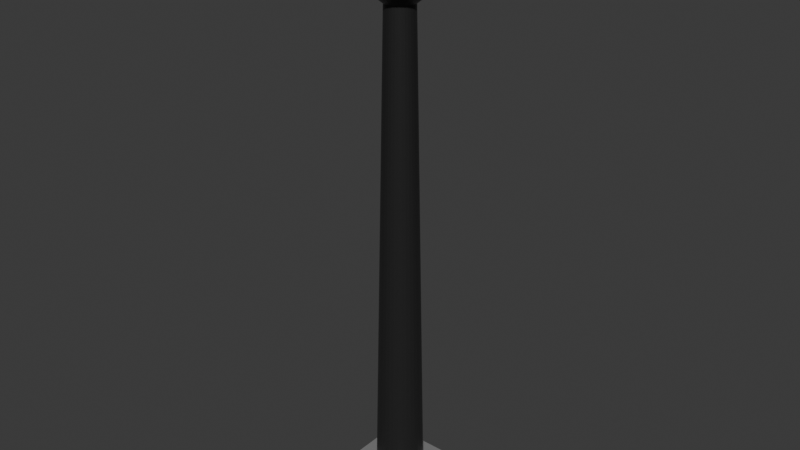 # Source: Noir_LightPost2WIP.blend  (saved by Blender 4.5.87; exported with 4.5.12 LTS)
import bpy
from mathutils import Matrix  # noqa: F401  (used for matrix-valued properties, if any)

bpy.ops.wm.read_factory_settings(use_empty=True)
scene = bpy.context.scene
scene.name = 'Scene'

# ---- collections
col_collection = bpy.data.collections.new('Collection'); scene.collection.children.link(col_collection)

# ---- materials (node trees are filled in below, after node groups)
mat_material_006 = bpy.data.materials.new('Material.006')
mat_material_006.roughness = 0.5
mat_material_001 = bpy.data.materials.new('Material.001')
mat_material_001.diffuse_color = (0.214, 0.214, 0.214, 1.0)
mat_material_001.roughness = 0.7698
mat_material_002 = bpy.data.materials.new('Material.002')
mat_material_002.diffuse_color = (0.04021, 0.04021, 0.04021, 1.0)
mat_material_002.roughness = 0.3413
mat_material_002.metallic = 0.5159

# ---- material node trees
mat_material_006.use_nodes = True; mat_material_006.node_tree.nodes.clear()
_N = mat_material_006.node_tree.nodes; _L = mat_material_006.node_tree.links
n0 = _N.new('ShaderNodeBsdfPrincipled'); n0.name = 'Principled BSDF'; n0.location = (-200, 100)
n1 = _N.new('ShaderNodeOutputMaterial'); n1.name = 'Material Output'; n1.location = (200, 100)
n2 = _N.new('ShaderNodeNormalMap'); n2.name = 'Normal Map'; n2.location = (-600, -600)
n2.label = 'Normal/Map'
n2.inputs[0].default_value = 0.0
_L.new(n0.outputs[0], n1.inputs[0])
_L.new(n2.outputs[0], n0.inputs[5])
n1.is_active_output = True
mat_material_001.use_nodes = True; mat_material_001.node_tree.nodes.clear()
_N = mat_material_001.node_tree.nodes; _L = mat_material_001.node_tree.links
n0 = _N.new('ShaderNodeBsdfPrincipled'); n0.name = 'Principled BSDF'; n0.location = (-200, 100)
n0.inputs[0].default_value = (0.214, 0.214, 0.214, 1.0)
n0.inputs[2].default_value = 0.7698
n1 = _N.new('ShaderNodeOutputMaterial'); n1.name = 'Material Output'; n1.location = (200, 100)
n2 = _N.new('ShaderNodeNormalMap'); n2.name = 'Normal Map'; n2.location = (-600, -600)
n2.label = 'Normal/Map'
n2.inputs[0].default_value = 0.0
_L.new(n0.outputs[0], n1.inputs[0])
_L.new(n2.outputs[0], n0.inputs[5])
n1.is_active_output = True
mat_material_002.use_nodes = True; mat_material_002.node_tree.nodes.clear()
_N = mat_material_002.node_tree.nodes; _L = mat_material_002.node_tree.links
n0 = _N.new('ShaderNodeBsdfPrincipled'); n0.name = 'Principled BSDF'; n0.location = (-200, 100)
n0.inputs[0].default_value = (0.04021, 0.04021, 0.04021, 1.0)
n0.inputs[1].default_value = 0.5159
n0.inputs[2].default_value = 0.3413
n1 = _N.new('ShaderNodeOutputMaterial'); n1.name = 'Material Output'; n1.location = (200, 100)
n2 = _N.new('ShaderNodeNormalMap'); n2.name = 'Normal Map'; n2.location = (-600, -600)
n2.label = 'Normal/Map'
n2.inputs[0].default_value = 0.0
_L.new(n0.outputs[0], n1.inputs[0])
_L.new(n2.outputs[0], n0.inputs[5])
n1.is_active_output = True

# ---- world
world_world = bpy.data.worlds.new('World'); scene.world = world_world
world_world.use_nodes = True; world_world.node_tree.nodes.clear()
_N = world_world.node_tree.nodes; _L = world_world.node_tree.links
n0 = _N.new('ShaderNodeOutputWorld'); n0.name = 'World Output'; n0.location = (300, 300)
n1 = _N.new('ShaderNodeBackground'); n1.name = 'Background'; n1.location = (10, 300)
n1.inputs[0].default_value = (0.05088, 0.05088, 0.05088, 1.0)
_L.new(n1.outputs[0], n0.inputs[0])
n0.is_active_output = True
world_world.color = (0.05088, 0.05088, 0.05088)
world_world.sun_shadow_jitter_overblur = 0.0

# ---- meshes
me_sphere = bpy.data.meshes.new('Sphere')
me_sphere.from_pydata([(0.0, 0.5556, 12.82), (0.0, 0.8315, 12.54), (0.0, 0.9808, 12.18), (0.0, 1.0, 11.99), (0.0, 0.9808, 11.79), (0.0, 0.8315, 11.43), (0.03806, 0.1913, 12.97), (0.07466, 0.3753, 12.91), (0.1084, 0.5449, 12.82), (0.1379, 0.6935, 12.7), (0.1622, 0.8155, 12.54), (0.1802, 0.9061, 12.37), (0.1913, 0.9619, 12.18), (0.1951, 0.9808, 11.99), (0.1913, 0.9619, 11.79), (0.1802, 0.9061, 11.61), (0.1622, 0.8155, 11.43), (0.1379, 0.6935, 11.28), (0.1084, 0.5449, 11.16), (0.07466, 0.3753, 11.07), (0.03806, 0.1913, 11.01), (0.07466, 0.1802, 12.97), (0.1464, 0.3536, 12.91), (0.2126, 0.5133, 12.82), (0.2706, 0.6533, 12.7), (0.3182, 0.7682, 12.54), (0.3536, 0.8536, 12.37), (0.3753, 0.9061, 12.18), (0.3827, 0.9239, 11.99), (0.3753, 0.9061, 11.79), (0.3536, 0.8536, 11.61), (0.3182, 0.7682, 11.43), (0.2706, 0.6533, 11.28), (0.2126, 0.5133, 11.16), (0.1464, 0.3536, 11.07), (0.07466, 0.1802, 11.01), (0.1084, 0.1622, 12.97), (0.2126, 0.3182, 12.91), (0.3087, 0.4619, 12.82), (0.3928, 0.5879, 12.7), (0.4619, 0.6913, 12.54), (0.5133, 0.7682, 12.37), (0.5449, 0.8155, 12.18), (0.5556, 0.8315, 11.99), (0.5449, 0.8155, 11.79), (0.5133, 0.7682, 11.61), (0.4619, 0.6913, 11.43), (0.3928, 0.5879, 11.28), (0.3087, 0.4619, 11.16), (0.2126, 0.3182, 11.07), (0.1084, 0.1622, 11.01), (0.1379, 0.1379, 12.97), (0.2706, 0.2706, 12.91), (0.3928, 0.3928, 12.82), (0.5, 0.5, 12.7), (0.5879, 0.5879, 12.54), (0.6533, 0.6533, 12.37), (0.6935, 0.6935, 12.18), (0.7071, 0.7071, 11.99), (0.6935, 0.6935, 11.79), (0.6533, 0.6533, 11.61), (0.5879, 0.5879, 11.43), (0.5, 0.5, 11.28), (0.3928, 0.3928, 11.16), (0.2706, 0.2706, 11.07), (0.1379, 0.1379, 11.01), (0.1622, 0.1084, 12.97), (0.3182, 0.2126, 12.91), (0.4619, 0.3087, 12.82), (0.5879, 0.3928, 12.7), (0.6913, 0.4619, 12.54), (0.7682, 0.5133, 12.37), (0.8155, 0.5449, 12.18), (0.8315, 0.5556, 11.99), (0.8155, 0.5449, 11.79), (0.7682, 0.5133, 11.61), (0.6913, 0.4619, 11.43), (0.5879, 0.3928, 11.28), (0.4619, 0.3087, 11.16), (0.3182, 0.2126, 11.07), (0.1622, 0.1084, 11.01), (0.0, 0.0, 12.99), (0.1802, 0.07466, 12.97), (0.3536, 0.1464, 12.91), (0.5133, 0.2126, 12.82), (0.6533, 0.2706, 12.7), (0.7682, 0.3182, 12.54), (0.8536, 0.3536, 12.37), (0.9061, 0.3753, 12.18), (0.9239, 0.3827, 11.99), (0.9061, 0.3753, 11.79), (0.8536, 0.3536, 11.61), (0.7682, 0.3182, 11.43), (0.6533, 0.2706, 11.28), (0.5133, 0.2126, 11.16), (0.3536, 0.1464, 11.07), (0.1802, 0.07466, 11.01), (0.1913, 0.03806, 12.97), (0.3753, 0.07466, 12.91), (0.5449, 0.1084, 12.82), (0.6935, 0.1379, 12.7), (0.8155, 0.1622, 12.54), (0.9061, 0.1802, 12.37), (0.9619, 0.1913, 12.18), (0.9808, 0.1951, 11.99), (0.9619, 0.1913, 11.79), (0.9061, 0.1802, 11.61), (0.8155, 0.1622, 11.43), (0.6935, 0.1379, 11.28), (0.5449, 0.1084, 11.16), (0.3753, 0.07466, 11.07), (0.1913, 0.03806, 11.01), (0.1951, -1.118e-08, 12.97), (0.3827, -2.235e-08, 12.91), (0.5556, -5.215e-08, 12.82), (0.7071, 1.49e-08, 12.7), (0.8315, -8.941e-08, 12.54), (0.9239, 4.47e-08, 12.37), (0.9808, -8.941e-08, 12.18), (1.0, -1.639e-07, 11.99), (0.9808, -8.941e-08, 11.79), (0.9239, 4.47e-08, 11.61), (0.8315, -8.941e-08, 11.43), (0.7071, 1.49e-08, 11.28), (0.5556, -5.215e-08, 11.16), (0.3827, -2.235e-08, 11.07), (0.1951, -1.118e-08, 11.01), (0.1913, -0.03806, 12.97), (0.3753, -0.07466, 12.91), (0.5449, -0.1084, 12.82), (0.6935, -0.1379, 12.7), (0.8155, -0.1622, 12.54), (0.9061, -0.1802, 12.37), (0.9619, -0.1913, 12.18), (0.9808, -0.1951, 11.99), (0.9619, -0.1913, 11.79), (0.9061, -0.1802, 11.61), (0.8155, -0.1622, 11.43), (0.6935, -0.1379, 11.28), (0.5449, -0.1084, 11.16), (0.3753, -0.07466, 11.07), (0.1913, -0.03806, 11.01), (0.1802, -0.07466, 12.97), (0.3536, -0.1464, 12.91), (0.5133, -0.2126, 12.82), (0.6533, -0.2706, 12.7), (0.7682, -0.3182, 12.54), (0.8536, -0.3536, 12.37), (0.9061, -0.3753, 12.18), (0.9239, -0.3827, 11.99), (0.9061, -0.3753, 11.79), (0.8536, -0.3536, 11.61), (0.7682, -0.3182, 11.43), (0.6533, -0.2706, 11.28), (0.5133, -0.2126, 11.16), (0.3536, -0.1464, 11.07), (0.1802, -0.07466, 11.01), (0.1622, -0.1084, 12.97), (0.3182, -0.2126, 12.91), (0.4619, -0.3087, 12.82), (0.5879, -0.3928, 12.7), (0.6913, -0.4619, 12.54), (0.7682, -0.5133, 12.37), (0.8155, -0.5449, 12.18), (0.8315, -0.5556, 11.99), (0.8155, -0.5449, 11.79), (0.7682, -0.5133, 11.61), (0.6913, -0.4619, 11.43), (0.5879, -0.3928, 11.28), (0.4619, -0.3087, 11.16), (0.3182, -0.2126, 11.07), (0.1622, -0.1084, 11.01), (0.1379, -0.1379, 12.97), (0.2706, -0.2706, 12.91), (0.3928, -0.3928, 12.82), (0.5, -0.5, 12.7), (0.5879, -0.5879, 12.54), (0.6533, -0.6533, 12.37), (0.6935, -0.6935, 12.18), (0.7071, -0.7071, 11.99), (0.6935, -0.6935, 11.79), (0.6533, -0.6533, 11.61), (0.5879, -0.5879, 11.43), (0.5, -0.5, 11.28), (0.3928, -0.3928, 11.16), (0.2706, -0.2706, 11.07), (0.1379, -0.1379, 11.01), (0.1084, -0.1622, 12.97), (0.2126, -0.3182, 12.91), (0.3087, -0.4619, 12.82), (0.3928, -0.5879, 12.7), (0.4619, -0.6913, 12.54), (0.5133, -0.7682, 12.37), (0.5449, -0.8155, 12.18), (0.5556, -0.8315, 11.99), (0.5449, -0.8155, 11.79), (0.5133, -0.7682, 11.61), (0.4619, -0.6913, 11.43), (0.3928, -0.5879, 11.28), (0.3087, -0.4619, 11.16), (0.2126, -0.3182, 11.07), (0.1084, -0.1622, 11.01), (0.07466, -0.1802, 12.97), (0.1464, -0.3536, 12.91), (0.2126, -0.5133, 12.82), (0.2706, -0.6533, 12.7), (0.3182, -0.7682, 12.54), (0.3536, -0.8536, 12.37), (0.3753, -0.9061, 12.18), (0.3827, -0.9239, 11.99), (0.3753, -0.9061, 11.79), (0.3536, -0.8536, 11.61), (0.3182, -0.7682, 11.43), (0.2706, -0.6533, 11.28), (0.2126, -0.5133, 11.16), (0.1464, -0.3536, 11.07), (0.07466, -0.1802, 11.01), (0.03806, -0.1913, 12.97), (0.07466, -0.3753, 12.91), (0.1084, -0.5449, 12.82), (0.1379, -0.6935, 12.7), (0.1622, -0.8155, 12.54), (0.1802, -0.9061, 12.37), (0.1913, -0.9619, 12.18), (0.1951, -0.9808, 11.99), (0.1913, -0.9619, 11.79), (0.1802, -0.9061, 11.61), (0.1622, -0.8155, 11.43), (0.1379, -0.6935, 11.28), (0.1084, -0.5449, 11.16), (0.07466, -0.3753, 11.07), (0.03806, -0.1913, 11.01), (-7.451e-09, -0.1951, 12.97), (-5.215e-08, -0.3827, 12.91), (-9.686e-08, -0.5556, 12.82), (-1.49e-08, -0.7071, 12.7), (-1.043e-07, -0.8315, 12.54), (2.98e-08, -0.9239, 12.37), (-1.341e-07, -0.9808, 12.18), (-3.278e-07, -1.0, 11.99), (-1.341e-07, -0.9808, 11.79), (2.98e-08, -0.9239, 11.61), (-1.043e-07, -0.8315, 11.43), (-1.49e-08, -0.7071, 11.28), (-9.686e-08, -0.5556, 11.16), (-5.215e-08, -0.3827, 11.07), (-7.451e-09, -0.1951, 11.01), (-0.03806, -0.1913, 12.97), (-0.07466, -0.3753, 12.91), (-0.1084, -0.5449, 12.82), (-0.1379, -0.6935, 12.7), (-0.1622, -0.8155, 12.54), (-0.1802, -0.9061, 12.37), (-0.1913, -0.9619, 12.18), (-0.1951, -0.9808, 11.99), (-0.1913, -0.9619, 11.79), (-0.1802, -0.9061, 11.61), (-0.1622, -0.8155, 11.43), (-0.1379, -0.6935, 11.28), (-0.1084, -0.5449, 11.16), (-0.07466, -0.3753, 11.07), (-0.03806, -0.1913, 11.01), (-0.07466, -0.1802, 12.97), (-0.1464, -0.3536, 12.91), (-0.2126, -0.5133, 12.82), (-0.2706, -0.6533, 12.7), (-0.3182, -0.7682, 12.54), (-0.3536, -0.8536, 12.37), (-0.3753, -0.9061, 12.18), (-0.3827, -0.9239, 11.99), (-0.3753, -0.9061, 11.79), (-0.3536, -0.8536, 11.61), (-0.3182, -0.7682, 11.43), (-0.2706, -0.6533, 11.28), (-0.2126, -0.5133, 11.16), (-0.1464, -0.3536, 11.07), (-0.07466, -0.1802, 11.01), (-0.1084, -0.1622, 12.97), (-0.2126, -0.3182, 12.91), (-0.3087, -0.4619, 12.82), (-0.3928, -0.5879, 12.7), (-0.4619, -0.6913, 12.54), (-0.5133, -0.7682, 12.37), (-0.5449, -0.8155, 12.18), (-0.5556, -0.8315, 11.99), (-0.5449, -0.8155, 11.79), (-0.5133, -0.7682, 11.61), (-0.4619, -0.6913, 11.43), (-0.3928, -0.5879, 11.28), (-0.3087, -0.4619, 11.16), (-0.2126, -0.3182, 11.07), (-0.1084, -0.1622, 11.01), (-0.1379, -0.1379, 12.97), (-0.2706, -0.2706, 12.91), (-0.3928, -0.3928, 12.82), (-0.5, -0.5, 12.7), (-0.5879, -0.5879, 12.54), (-0.6533, -0.6533, 12.37), (-0.6935, -0.6935, 12.18), (-0.7071, -0.7071, 11.99), (-0.6935, -0.6935, 11.79), (-0.6533, -0.6533, 11.61), (-0.5879, -0.5879, 11.43), (-0.5, -0.5, 11.28), (-0.3928, -0.3928, 11.16), (-0.2706, -0.2706, 11.07), (-0.1379, -0.1379, 11.01), (0.0, 0.0, 10.99), (-0.1622, -0.1084, 12.97), (-0.3182, -0.2126, 12.91), (-0.4619, -0.3087, 12.82), (-0.5879, -0.3928, 12.7), (-0.6913, -0.4619, 12.54), (-0.7682, -0.5133, 12.37), (-0.8155, -0.5449, 12.18), (-0.8315, -0.5556, 11.99), (-0.8155, -0.5449, 11.79), (-0.7682, -0.5133, 11.61), (-0.6913, -0.4619, 11.43), (-0.5879, -0.3928, 11.28), (-0.4619, -0.3087, 11.16), (-0.3182, -0.2126, 11.07), (-0.1622, -0.1084, 11.01), (-0.1802, -0.07466, 12.97), (-0.3536, -0.1464, 12.91), (-0.5133, -0.2126, 12.82), (-0.6533, -0.2706, 12.7), (-0.7682, -0.3182, 12.54), (-0.8536, -0.3536, 12.37), (-0.9061, -0.3753, 12.18), (-0.9239, -0.3827, 11.99), (-0.9061, -0.3753, 11.79), (-0.8536, -0.3536, 11.61), (-0.7682, -0.3182, 11.43), (-0.6533, -0.2706, 11.28), (-0.5133, -0.2126, 11.16), (-0.3536, -0.1464, 11.07), (-0.1802, -0.07466, 11.01), (-0.1913, -0.03806, 12.97), (-0.3753, -0.07466, 12.91), (-0.5449, -0.1084, 12.82), (-0.6935, -0.1379, 12.7), (-0.8155, -0.1622, 12.54), (-0.9061, -0.1802, 12.37), (-0.9619, -0.1913, 12.18), (-0.9808, -0.1951, 11.99), (-0.9619, -0.1913, 11.79), (-0.9061, -0.1802, 11.61), (-0.8155, -0.1622, 11.43), (-0.6935, -0.1379, 11.28), (-0.5449, -0.1084, 11.16), (-0.3753, -0.07466, 11.07), (-0.1913, -0.03806, 11.01), (-0.1951, 1.863e-08, 12.97), (-0.3827, 5.215e-08, 12.91), (-0.5556, 1.49e-07, 12.82), (-0.7071, 2.98e-08, 12.7), (-0.8315, 1.639e-07, 12.54), (-0.9239, 1.49e-08, 12.37), (-0.9808, 2.682e-07, 12.18), (-1.0, 4.47e-07, 11.99), (-0.9808, 2.682e-07, 11.79), (-0.9239, 1.49e-08, 11.61), (-0.8315, 1.639e-07, 11.43), (-0.7071, 2.98e-08, 11.28), (-0.5556, 1.49e-07, 11.16), (-0.3827, 5.215e-08, 11.07), (-0.1951, 1.863e-08, 11.01), (-0.1913, 0.03806, 12.97), (-0.3753, 0.07466, 12.91), (-0.5449, 0.1084, 12.82), (-0.6935, 0.1379, 12.7), (-0.8155, 0.1622, 12.54), (-0.9061, 0.1802, 12.37), (-0.9619, 0.1913, 12.18), (-0.9808, 0.1951, 11.99), (-0.9619, 0.1913, 11.79), (-0.9061, 0.1802, 11.61), (-0.8155, 0.1622, 11.43), (-0.6935, 0.1379, 11.28), (-0.5449, 0.1084, 11.16), (-0.3753, 0.07466, 11.07), (-0.1913, 0.03806, 11.01), (-0.1802, 0.07466, 12.97), (-0.3536, 0.1464, 12.91), (-0.5133, 0.2126, 12.82), (-0.6533, 0.2706, 12.7), (-0.7682, 0.3182, 12.54), (-0.8536, 0.3536, 12.37), (-0.9061, 0.3753, 12.18), (-0.9239, 0.3827, 11.99), (-0.9061, 0.3753, 11.79), (-0.8536, 0.3536, 11.61), (-0.7682, 0.3182, 11.43), (-0.6533, 0.2706, 11.28), (-0.5133, 0.2126, 11.16), (-0.3536, 0.1464, 11.07), (-0.1802, 0.07466, 11.01), (-0.1622, 0.1084, 12.97), (-0.3182, 0.2126, 12.91), (-0.4619, 0.3087, 12.82), (-0.5879, 0.3928, 12.7), (-0.6913, 0.4619, 12.54), (-0.7682, 0.5133, 12.37), (-0.8155, 0.5449, 12.18), (-0.8315, 0.5556, 11.99), (-0.8155, 0.5449, 11.79), (-0.7682, 0.5133, 11.61), (-0.6913, 0.4619, 11.43), (-0.5879, 0.3928, 11.28), (-0.4619, 0.3087, 11.16), (-0.3182, 0.2126, 11.07), (-0.1622, 0.1084, 11.01), (-0.1379, 0.1379, 12.97), (-0.2706, 0.2706, 12.91), (-0.3928, 0.3928, 12.82), (-0.5, 0.5, 12.7), (-0.5879, 0.5879, 12.54), (-0.6533, 0.6533, 12.37), (-0.6935, 0.6935, 12.18), (-0.7071, 0.7071, 11.99), (-0.6935, 0.6935, 11.79), (-0.6533, 0.6533, 11.61), (-0.5879, 0.5879, 11.43), (-0.5, 0.5, 11.28), (-0.3928, 0.3928, 11.16), (-0.2706, 0.2706, 11.07), (-0.1379, 0.1379, 11.01), (-0.1084, 0.1622, 12.97), (-0.2126, 0.3182, 12.91), (-0.3087, 0.4619, 12.82), (-0.3928, 0.5879, 12.7), (-0.4619, 0.6913, 12.54), (-0.5133, 0.7682, 12.37), (-0.5449, 0.8155, 12.18), (-0.5556, 0.8315, 11.99), (-0.5449, 0.8155, 11.79), (-0.5133, 0.7682, 11.61), (-0.4619, 0.6913, 11.43), (-0.3928, 0.5879, 11.28), (-0.3087, 0.4619, 11.16), (-0.2126, 0.3182, 11.07), (-0.1084, 0.1622, 11.01), (-0.07466, 0.1802, 12.97), (-0.1464, 0.3536, 12.91), (-0.2126, 0.5133, 12.82), (-0.2706, 0.6533, 12.7), (-0.3182, 0.7682, 12.54), (-0.3536, 0.8536, 12.37), (-0.3753, 0.9061, 12.18), (-0.3827, 0.9239, 11.99), (-0.3753, 0.9061, 11.79), (-0.3536, 0.8536, 11.61), (-0.3182, 0.7682, 11.43), (-0.2706, 0.6533, 11.28), (-0.2126, 0.5133, 11.16), (-0.1464, 0.3536, 11.07), (-0.07466, 0.1802, 11.01), (-0.03806, 0.1913, 12.97), (-0.07466, 0.3753, 12.91), (-0.1084, 0.5449, 12.82), (-0.1379, 0.6935, 12.7), (-0.1622, 0.8155, 12.54), (-0.1802, 0.9061, 12.37), (-0.1913, 0.9619, 12.18), (-0.1951, 0.9808, 11.99), (-0.1913, 0.9619, 11.79), (-0.1802, 0.9061, 11.61), (-0.1622, 0.8155, 11.43), (-0.1379, 0.6935, 11.28), (-0.1084, 0.5449, 11.16), (-0.07466, 0.3753, 11.07), (-0.03806, 0.1913, 11.01), (1.49e-08, 0.1951, 12.97), (6.706e-08, 0.3827, 12.91), (8.941e-08, 0.7071, 12.7), (5.96e-08, 0.9239, 12.37), (5.96e-08, 0.9239, 11.61), (8.941e-08, 0.7071, 11.28), (2.161e-07, 0.5556, 11.16), (6.706e-08, 0.3827, 11.07), (1.49e-08, 0.1951, 11.01), (1.169, 1.169, 0.3794), (1.169, 1.169, -5.603e-05), (1.169, -1.169, 0.3794), (1.169, -1.169, -5.603e-05), (-1.169, 1.169, 0.3794), (-1.169, 1.169, -5.603e-05), (-1.169, -1.169, 0.3794), (-1.169, -1.169, -5.603e-05), (0.0, 0.518, 0.3423), (3.464e-09, 0.3055, 11.01), (0.1011, 0.5081, 0.3423), (0.0596, 0.2996, 11.01), (0.1982, 0.4786, 0.3423), (0.1169, 0.2822, 11.01), (0.2878, 0.4307, 0.3423), (0.1697, 0.254, 11.01), (0.3663, 0.3663, 0.3423), (0.216, 0.216, 11.01), (0.4307, 0.2878, 0.3423), (0.254, 0.1697, 11.01), (0.4786, 0.1982, 0.3423), (0.2822, 0.1169, 11.01), (0.5081, 0.1011, 0.3423), (0.2996, 0.0596, 11.01), (0.518, 0.0, 0.3423), (0.3055, -9.896e-10, 11.01), (0.5081, -0.1011, 0.3423), (0.2996, -0.0596, 11.01), (0.4786, -0.1982, 0.3423), (0.2822, -0.1169, 11.01), (0.4307, -0.2878, 0.3423), (0.254, -0.1697, 11.01), (0.3663, -0.3663, 0.3423), (0.216, -0.216, 11.01), (0.2878, -0.4307, 0.3423), (0.1697, -0.254, 11.01), (0.1982, -0.4786, 0.3423), (0.1169, -0.2822, 11.01), (0.1011, -0.5081, 0.3423), (0.0596, -0.2996, 11.01), (0.0, -0.518, 0.3423), (3.464e-09, -0.3055, 11.01), (-0.1011, -0.5081, 0.3423), (-0.0596, -0.2996, 11.01), (-0.1982, -0.4786, 0.3423), (-0.1169, -0.2822, 11.01), (-0.2878, -0.4307, 0.3423), (-0.1697, -0.254, 11.01), (-0.3663, -0.3663, 0.3423), (-0.216, -0.216, 11.01), (-0.4307, -0.2878, 0.3423), (-0.254, -0.1697, 11.01), (-0.4786, -0.1982, 0.3423), (-0.2822, -0.1169, 11.01), (-0.5081, -0.1011, 0.3423), (-0.2996, -0.0596, 11.01), (-0.518, 0.0, 0.3423), (-0.3055, -9.896e-10, 11.01), (-0.5081, 0.1011, 0.3423), (-0.2996, 0.0596, 11.01), (-0.4786, 0.1982, 0.3423), (-0.2822, 0.1169, 11.01), (-0.4307, 0.2878, 0.3423), (-0.254, 0.1697, 11.01), (-0.3663, 0.3663, 0.3423), (-0.216, 0.216, 11.01), (-0.2878, 0.4307, 0.3423), (-0.1697, 0.254, 11.01), (-0.1982, 0.4786, 0.3423), (-0.1169, 0.2822, 11.01), (-0.1011, 0.5081, 0.3423), (-0.0596, 0.2996, 11.01), (3.936e-09, 0.3224, 10.95), (0.0, 0.6475, 11.21), (0.0629, 0.3162, 10.95), (0.1263, 0.6351, 11.21), (0.1234, 0.2979, 10.95), (0.2478, 0.5982, 11.21), (0.1791, 0.2681, 10.95), (0.3597, 0.5384, 11.21), (0.228, 0.228, 10.95), (0.4579, 0.4579, 11.21), (0.2681, 0.1791, 10.95), (0.5384, 0.3597, 11.21), (0.2979, 0.1234, 10.95), (0.5982, 0.2478, 11.21), (0.3162, 0.0629, 10.95), (0.6351, 0.1263, 11.21), (0.3224, 4.845e-09, 10.95), (0.6475, 0.0, 11.21), (0.3162, -0.0629, 10.95), (0.6351, -0.1263, 11.21), (0.2979, -0.1234, 10.95), (0.5982, -0.2478, 11.21), (0.2681, -0.1791, 10.95), (0.5384, -0.3597, 11.21), (0.228, -0.228, 10.95), (0.4579, -0.4579, 11.21), (0.1791, -0.2681, 10.95), (0.3597, -0.5384, 11.21), (0.1234, -0.2979, 10.95), (0.2478, -0.5982, 11.21), (0.0629, -0.3162, 10.95), (0.1263, -0.6351, 11.21), (3.936e-09, -0.3224, 10.95), (0.0, -0.6475, 11.21), (-0.0629, -0.3162, 10.95), (-0.1263, -0.6351, 11.21), (-0.1234, -0.2979, 10.95), (-0.2478, -0.5982, 11.21), (-0.1791, -0.2681, 10.95), (-0.3597, -0.5384, 11.21), (-0.228, -0.228, 10.95), (-0.4579, -0.4579, 11.21), (-0.2681, -0.1791, 10.95), (-0.5384, -0.3597, 11.21), (-0.2979, -0.1234, 10.95), (-0.5982, -0.2478, 11.21), (-0.3162, -0.0629, 10.95), (-0.6351, -0.1263, 11.21), (-0.3224, 4.845e-09, 10.95), (-0.6475, 0.0, 11.21), (-0.3162, 0.0629, 10.95), (-0.6351, 0.1263, 11.21), (-0.2979, 0.1234, 10.95), (-0.5982, 0.2478, 11.21), (-0.2681, 0.1791, 10.95), (-0.5384, 0.3597, 11.21), (-0.228, 0.228, 10.95), (-0.4579, 0.4579, 11.21), (-0.1791, 0.2681, 10.95), (-0.3597, 0.5384, 11.21), (-0.1234, 0.2979, 10.95), (-0.2478, 0.5982, 11.21), (-0.0629, 0.3162, 10.95), (-0.1263, 0.6351, 11.21)], [], [(479, 478, 17, 18), (476, 1, 10, 11), (480, 479, 18, 19), (2, 476, 11, 12), (481, 480, 19, 20), (3, 2, 12, 13), (473, 81, 6), (307, 481, 20), (4, 3, 13, 14), (474, 473, 6, 7), (477, 4, 14, 15), (0, 474, 7, 8), (5, 477, 15, 16), (475, 0, 8, 9), (478, 5, 16, 17), (1, 475, 9, 10), (17, 16, 31, 32), (10, 9, 24, 25), (18, 17, 32, 33), (11, 10, 25, 26), (19, 18, 33, 34), (12, 11, 26, 27), (20, 19, 34, 35), (13, 12, 27, 28), (6, 81, 21), (307, 20, 35), (14, 13, 28, 29), (7, 6, 21, 22), (15, 14, 29, 30), (8, 7, 22, 23), (16, 15, 30, 31), (9, 8, 23, 24), (21, 81, 36), (307, 35, 50), (29, 28, 43, 44), (22, 21, 36, 37), (30, 29, 44, 45), (23, 22, 37, 38), (31, 30, 45, 46), (24, 23, 38, 39), (32, 31, 46, 47), (25, 24, 39, 40), (33, 32, 47, 48), (26, 25, 40, 41), (34, 33, 48, 49), (27, 26, 41, 42), (35, 34, 49, 50), (28, 27, 42, 43), (40, 39, 54, 55), (48, 47, 62, 63), (41, 40, 55, 56), (49, 48, 63, 64), (42, 41, 56, 57), (50, 49, 64, 65), (43, 42, 57, 58), (36, 81, 51), (307, 50, 65), (44, 43, 58, 59), (37, 36, 51, 52), (45, 44, 59, 60), (38, 37, 52, 53), (46, 45, 60, 61), (39, 38, 53, 54), (47, 46, 61, 62), (59, 58, 73, 74), (52, 51, 66, 67), (60, 59, 74, 75), (53, 52, 67, 68), (61, 60, 75, 76), (54, 53, 68, 69), (62, 61, 76, 77), (55, 54, 69, 70), (63, 62, 77, 78), (56, 55, 70, 71), (64, 63, 78, 79), (57, 56, 71, 72), (65, 64, 79, 80), (58, 57, 72, 73), (51, 81, 66), (307, 65, 80), (78, 77, 93, 94), (71, 70, 86, 87), (79, 78, 94, 95), (72, 71, 87, 88), (80, 79, 95, 96), (73, 72, 88, 89), (66, 81, 82), (307, 80, 96), (74, 73, 89, 90), (67, 66, 82, 83), (75, 74, 90, 91), (68, 67, 83, 84), (76, 75, 91, 92), (69, 68, 84, 85), (77, 76, 92, 93), (70, 69, 85, 86), (91, 90, 105, 106), (84, 83, 98, 99), (92, 91, 106, 107), (85, 84, 99, 100), (93, 92, 107, 108), (86, 85, 100, 101), (94, 93, 108, 109), (87, 86, 101, 102), (95, 94, 109, 110), (88, 87, 102, 103), (96, 95, 110, 111), (89, 88, 103, 104), (82, 81, 97), (307, 96, 111), (90, 89, 104, 105), (83, 82, 97, 98), (110, 109, 124, 125), (103, 102, 117, 118), (111, 110, 125, 126), (104, 103, 118, 119), (97, 81, 112), (307, 111, 126), (105, 104, 119, 120), (98, 97, 112, 113), (106, 105, 120, 121), (99, 98, 113, 114), (107, 106, 121, 122), (100, 99, 114, 115), (108, 107, 122, 123), (101, 100, 115, 116), (109, 108, 123, 124), (102, 101, 116, 117), (114, 113, 128, 129), (122, 121, 136, 137), (115, 114, 129, 130), (123, 122, 137, 138), (116, 115, 130, 131), (124, 123, 138, 139), (117, 116, 131, 132), (125, 124, 139, 140), (118, 117, 132, 133), (126, 125, 140, 141), (119, 118, 133, 134), (112, 81, 127), (307, 126, 141), (120, 119, 134, 135), (113, 112, 127, 128), (121, 120, 135, 136), (133, 132, 147, 148), (141, 140, 155, 156), (134, 133, 148, 149), (127, 81, 142), (307, 141, 156), (135, 134, 149, 150), (128, 127, 142, 143), (136, 135, 150, 151), (129, 128, 143, 144), (137, 136, 151, 152), (130, 129, 144, 145), (138, 137, 152, 153), (131, 130, 145, 146), (139, 138, 153, 154), (132, 131, 146, 147), (140, 139, 154, 155), (152, 151, 166, 167), (145, 144, 159, 160), (153, 152, 167, 168), (146, 145, 160, 161), (154, 153, 168, 169), (147, 146, 161, 162), (155, 154, 169, 170), (148, 147, 162, 163), (156, 155, 170, 171), (149, 148, 163, 164), (142, 81, 157), (307, 156, 171), (150, 149, 164, 165), (143, 142, 157, 158), (151, 150, 165, 166), (144, 143, 158, 159), (171, 170, 185, 186), (164, 163, 178, 179), (157, 81, 172), (307, 171, 186), (165, 164, 179, 180), (158, 157, 172, 173), (166, 165, 180, 181), (159, 158, 173, 174), (167, 166, 181, 182), (160, 159, 174, 175), (168, 167, 182, 183), (161, 160, 175, 176), (169, 168, 183, 184), (162, 161, 176, 177), (170, 169, 184, 185), (163, 162, 177, 178), (175, 174, 189, 190), (183, 182, 197, 198), (176, 175, 190, 191), (184, 183, 198, 199), (177, 176, 191, 192), (185, 184, 199, 200), (178, 177, 192, 193), (186, 185, 200, 201), (179, 178, 193, 194), (172, 81, 187), (307, 186, 201), (180, 179, 194, 195), (173, 172, 187, 188), (181, 180, 195, 196), (174, 173, 188, 189), (182, 181, 196, 197), (194, 193, 208, 209), (187, 81, 202), (307, 201, 216), (195, 194, 209, 210), (188, 187, 202, 203), (196, 195, 210, 211), (189, 188, 203, 204), (197, 196, 211, 212), (190, 189, 204, 205), (198, 197, 212, 213), (191, 190, 205, 206), (199, 198, 213, 214), (192, 191, 206, 207), (200, 199, 214, 215), (193, 192, 207, 208), (201, 200, 215, 216), (213, 212, 227, 228), (206, 205, 220, 221), (214, 213, 228, 229), (207, 206, 221, 222), (215, 214, 229, 230), (208, 207, 222, 223), (216, 215, 230, 231), (209, 208, 223, 224), (202, 81, 217), (307, 216, 231), (210, 209, 224, 225), (203, 202, 217, 218), (211, 210, 225, 226), (204, 203, 218, 219), (212, 211, 226, 227), (205, 204, 219, 220), (307, 231, 246), (225, 224, 239, 240), (218, 217, 232, 233), (226, 225, 240, 241), (219, 218, 233, 234), (227, 226, 241, 242), (220, 219, 234, 235), (228, 227, 242, 243), (221, 220, 235, 236), (229, 228, 243, 244), (222, 221, 236, 237), (230, 229, 244, 245), (223, 222, 237, 238), (231, 230, 245, 246), (224, 223, 238, 239), (217, 81, 232), (244, 243, 258, 259), (237, 236, 251, 252), (245, 244, 259, 260), (238, 237, 252, 253), (246, 245, 260, 261), (239, 238, 253, 254), (232, 81, 247), (307, 246, 261), (240, 239, 254, 255), (233, 232, 247, 248), (241, 240, 255, 256), (234, 233, 248, 249), (242, 241, 256, 257), (235, 234, 249, 250), (243, 242, 257, 258), (236, 235, 250, 251), (248, 247, 262, 263), (256, 255, 270, 271), (249, 248, 263, 264), (257, 256, 271, 272), (250, 249, 264, 265), (258, 257, 272, 273), (251, 250, 265, 266), (259, 258, 273, 274), (252, 251, 266, 267), (260, 259, 274, 275), (253, 252, 267, 268), (261, 260, 275, 276), (254, 253, 268, 269), (247, 81, 262), (307, 261, 276), (255, 254, 269, 270), (267, 266, 281, 282), (275, 274, 289, 290), (268, 267, 282, 283), (276, 275, 290, 291), (269, 268, 283, 284), (262, 81, 277), (307, 276, 291), (270, 269, 284, 285), (263, 262, 277, 278), (271, 270, 285, 286), (264, 263, 278, 279), (272, 271, 286, 287), (265, 264, 279, 280), (273, 272, 287, 288), (266, 265, 280, 281), (274, 273, 288, 289), (286, 285, 300, 301), (279, 278, 293, 294), (287, 286, 301, 302), (280, 279, 294, 295), (288, 287, 302, 303), (281, 280, 295, 296), (289, 288, 303, 304), (282, 281, 296, 297), (290, 289, 304, 305), (283, 282, 297, 298), (291, 290, 305, 306), (284, 283, 298, 299), (277, 81, 292), (307, 291, 306), (285, 284, 299, 300), (278, 277, 292, 293), (305, 304, 320, 321), (298, 297, 313, 314), (306, 305, 321, 322), (299, 298, 314, 315), (292, 81, 308), (307, 306, 322), (300, 299, 315, 316), (293, 292, 308, 309), (301, 300, 316, 317), (294, 293, 309, 310), (302, 301, 317, 318), (295, 294, 310, 311), (303, 302, 318, 319), (296, 295, 311, 312), (304, 303, 319, 320), (297, 296, 312, 313), (310, 309, 324, 325), (318, 317, 332, 333), (311, 310, 325, 326), (319, 318, 333, 334), (312, 311, 326, 327), (320, 319, 334, 335), (313, 312, 327, 328), (321, 320, 335, 336), (314, 313, 328, 329), (322, 321, 336, 337), (315, 314, 329, 330), (308, 81, 323), (307, 322, 337), (316, 315, 330, 331), (309, 308, 323, 324), (317, 316, 331, 332), (329, 328, 343, 344), (337, 336, 351, 352), (330, 329, 344, 345), (323, 81, 338), (307, 337, 352), (331, 330, 345, 346), (324, 323, 338, 339), (332, 331, 346, 347), (325, 324, 339, 340), (333, 332, 347, 348), (326, 325, 340, 341), (334, 333, 348, 349), (327, 326, 341, 342), (335, 334, 349, 350), (328, 327, 342, 343), (336, 335, 350, 351), (348, 347, 362, 363), (341, 340, 355, 356), (349, 348, 363, 364), (342, 341, 356, 357), (350, 349, 364, 365), (343, 342, 357, 358), (351, 350, 365, 366), (344, 343, 358, 359), (352, 351, 366, 367), (345, 344, 359, 360), (338, 81, 353), (307, 352, 367), (346, 345, 360, 361), (339, 338, 353, 354), (347, 346, 361, 362), (340, 339, 354, 355), (367, 366, 381, 382), (360, 359, 374, 375), (353, 81, 368), (307, 367, 382), (361, 360, 375, 376), (354, 353, 368, 369), (362, 361, 376, 377), (355, 354, 369, 370), (363, 362, 377, 378), (356, 355, 370, 371), (364, 363, 378, 379), (357, 356, 371, 372), (365, 364, 379, 380), (358, 357, 372, 373), (366, 365, 380, 381), (359, 358, 373, 374), (379, 378, 393, 394), (372, 371, 386, 387), (380, 379, 394, 395), (373, 372, 387, 388), (381, 380, 395, 396), (374, 373, 388, 389), (382, 381, 396, 397), (375, 374, 389, 390), (368, 81, 383), (307, 382, 397), (376, 375, 390, 391), (369, 368, 383, 384), (377, 376, 391, 392), (370, 369, 384, 385), (378, 377, 392, 393), (371, 370, 385, 386), (383, 81, 398), (307, 397, 412), (391, 390, 405, 406), (384, 383, 398, 399), (392, 391, 406, 407), (385, 384, 399, 400), (393, 392, 407, 408), (386, 385, 400, 401), (394, 393, 408, 409), (387, 386, 401, 402), (395, 394, 409, 410), (388, 387, 402, 403), (396, 395, 410, 411), (389, 388, 403, 404), (397, 396, 411, 412), (390, 389, 404, 405), (402, 401, 416, 417), (410, 409, 424, 425), (403, 402, 417, 418), (411, 410, 425, 426), (404, 403, 418, 419), (412, 411, 426, 427), (405, 404, 419, 420), (398, 81, 413), (307, 412, 427), (406, 405, 420, 421), (399, 398, 413, 414), (407, 406, 421, 422), (400, 399, 414, 415), (408, 407, 422, 423), (401, 400, 415, 416), (409, 408, 423, 424), (421, 420, 435, 436), (414, 413, 428, 429), (422, 421, 436, 437), (415, 414, 429, 430), (423, 422, 437, 438), (416, 415, 430, 431), (424, 423, 438, 439), (417, 416, 431, 432), (425, 424, 439, 440), (418, 417, 432, 433), (426, 425, 440, 441), (419, 418, 433, 434), (427, 426, 441, 442), (420, 419, 434, 435), (413, 81, 428), (307, 427, 442), (440, 439, 454, 455), (433, 432, 447, 448), (441, 440, 455, 456), (434, 433, 448, 449), (442, 441, 456, 457), (435, 434, 449, 450), (428, 81, 443), (307, 442, 457), (436, 435, 450, 451), (429, 428, 443, 444), (437, 436, 451, 452), (430, 429, 444, 445), (438, 437, 452, 453), (431, 430, 445, 446), (439, 438, 453, 454), (432, 431, 446, 447), (444, 443, 458, 459), (452, 451, 466, 467), (445, 444, 459, 460), (453, 452, 467, 468), (446, 445, 460, 461), (454, 453, 468, 469), (447, 446, 461, 462), (455, 454, 469, 470), (448, 447, 462, 463), (456, 455, 470, 471), (449, 448, 463, 464), (457, 456, 471, 472), (450, 449, 464, 465), (443, 81, 458), (307, 457, 472), (451, 450, 465, 466), (463, 462, 1, 476), (471, 470, 479, 480), (464, 463, 476, 2), (472, 471, 480, 481), (465, 464, 2, 3), (458, 81, 473), (307, 472, 481), (466, 465, 3, 4), (459, 458, 473, 474), (467, 466, 4, 477), (460, 459, 474, 0), (468, 467, 477, 5), (461, 460, 0, 475), (469, 468, 5, 478), (462, 461, 475, 1), (470, 469, 478, 479), (482, 486, 488, 484), (485, 484, 488, 489), (489, 488, 486, 487), (487, 483, 485, 489), (483, 482, 484, 485), (487, 486, 482, 483), (490, 491, 493, 492), (492, 493, 495, 494), (494, 495, 497, 496), (496, 497, 499, 498), (498, 499, 501, 500), (500, 501, 503, 502), (502, 503, 505, 504), (504, 505, 507, 506), (506, 507, 509, 508), (508, 509, 511, 510), (510, 511, 513, 512), (512, 513, 515, 514), (514, 515, 517, 516), (516, 517, 519, 518), (518, 519, 521, 520), (520, 521, 523, 522), (522, 523, 525, 524), (524, 525, 527, 526), (526, 527, 529, 528), (528, 529, 531, 530), (530, 531, 533, 532), (532, 533, 535, 534), (534, 535, 537, 536), (536, 537, 539, 538), (538, 539, 541, 540), (540, 541, 543, 542), (542, 543, 545, 544), (544, 545, 547, 546), (546, 547, 549, 548), (548, 549, 551, 550), (493, 491, 553, 551, 549, 547, 545, 543, 541, 539, 537, 535, 533, 531, 529, 527, 525, 523, 521, 519, 517, 515, 513, 511, 509, 507, 505, 503, 501, 499, 497, 495), (550, 551, 553, 552), (552, 553, 491, 490), (554, 555, 557, 556), (556, 557, 559, 558), (558, 559, 561, 560), (560, 561, 563, 562), (562, 563, 565, 564), (564, 565, 567, 566), (566, 567, 569, 568), (568, 569, 571, 570), (570, 571, 573, 572), (572, 573, 575, 574), (574, 575, 577, 576), (576, 577, 579, 578), (578, 579, 581, 580), (580, 581, 583, 582), (582, 583, 585, 584), (584, 585, 587, 586), (586, 587, 589, 588), (588, 589, 591, 590), (590, 591, 593, 592), (592, 593, 595, 594), (594, 595, 597, 596), (596, 597, 599, 598), (598, 599, 601, 600), (600, 601, 603, 602), (602, 603, 605, 604), (604, 605, 607, 606), (606, 607, 609, 608), (608, 609, 611, 610), (610, 611, 613, 612), (612, 613, 615, 614), (614, 615, 617, 616), (616, 617, 555, 554), (554, 556, 558, 560, 562, 564, 566, 568, 570, 572, 574, 576, 578, 580, 582, 584, 586, 588, 590, 592, 594, 596, 598, 600, 602, 604, 606, 608, 610, 612, 614, 616)])
me_sphere.polygons.foreach_set('material_index', [0, 0, 0, 0, 0, 0, 0, 0, 0, 0, 0, 0, 0, 0, 0, 0, 0, 0, 0, 0, 0, 0, 0, 0, 0, 0, 0, 0, 0, 0, 0, 0, 0, 0, 0, 0, 0, 0, 0, 0, 0, 0, 0, 0, 0, 0, 0, 0, 0, 0, 0, 0, 0, 0, 0, 0, 0, 0, 0, 0, 0, 0, 0, 0, 0, 0, 0, 0, 0, 0, 0, 0, 0, 0, 0, 0, 0, 0, 0, 0, 0, 0, 0, 0, 0, 0, 0, 0, 0, 0, 0, 0, 0, 0, 0, 0, 0, 0, 0, 0, 0, 0, 0, 0, 0, 0, 0, 0, 0, 0, 0, 0, 0, 0, 0, 0, 0, 0, 0, 0, 0, 0, 0, 0, 0, 0, 0, 0, 0, 0, 0, 0, 0, 0, 0, 0, 0, 0, 0, 0, 0, 0, 0, 0, 0, 0, 0, 0, 0, 0, 0, 0, 0, 0, 0, 0, 0, 0, 0, 0, 0, 0, 0, 0, 0, 0, 0, 0, 0, 0, 0, 0, 0, 0, 0, 0, 0, 0, 0, 0, 0, 0, 0, 0, 0, 0, 0, 0, 0, 0, 0, 0, 0, 0, 0, 0, 0, 0, 0, 0, 0, 0, 0, 0, 0, 0, 0, 0, 0, 0, 0, 0, 0, 0, 0, 0, 0, 0, 0, 0, 0, 0, 0, 0, 0, 0, 0, 0, 0, 0, 0, 0, 0, 0, 0, 0, 0, 0, 0, 0, 0, 0, 0, 0, 0, 0, 0, 0, 0, 0, 0, 0, 0, 0, 0, 0, 0, 0, 0, 0, 0, 0, 0, 0, 0, 0, 0, 0, 0, 0, 0, 0, 0, 0, 0, 0, 0, 0, 0, 0, 0, 0, 0, 0, 0, 0, 0, 0, 0, 0, 0, 0, 0, 0, 0, 0, 0, 0, 0, 0, 0, 0, 0, 0, 0, 0, 0, 0, 0, 0, 0, 0, 0, 0, 0, 0, 0, 0, 0, 0, 0, 0, 0, 0, 0, 0, 0, 0, 0, 0, 0, 0, 0, 0, 0, 0, 0, 0, 0, 0, 0, 0, 0, 0, 0, 0, 0, 0, 0, 0, 0, 0, 0, 0, 0, 0, 0, 0, 0, 0, 0, 0, 0, 0, 0, 0, 0, 0, 0, 0, 0, 0, 0, 0, 0, 0, 0, 0, 0, 0, 0, 0, 0, 0, 0, 0, 0, 0, 0, 0, 0, 0, 0, 0, 0, 0, 0, 0, 0, 0, 0, 0, 0, 0, 0, 0, 0, 0, 0, 0, 0, 0, 0, 0, 0, 0, 0, 0, 0, 0, 0, 0, 0, 0, 0, 0, 0, 0, 0, 0, 0, 0, 0, 0, 0, 0, 0, 0, 0, 0, 0, 0, 0, 0, 0, 0, 0, 0, 0, 0, 0, 0, 0, 0, 0, 0, 0, 0, 0, 0, 0, 0, 0, 0, 0, 0, 0, 0, 0, 0, 0, 0, 0, 0, 0, 0, 0, 0, 0, 0, 0, 0, 0, 0, 0, 0, 0, 0, 0, 0, 0, 0, 0, 0, 0, 0, 0, 0, 0, 0, 0, 0, 0, 0, 0, 0, 0, 0, 0, 0, 0, 0, 1, 1, 1, 1, 1, 1, 2, 2, 2, 2, 2, 2, 2, 2, 2, 2, 2, 2, 2, 2, 2, 2, 2, 2, 2, 2, 2, 2, 2, 2, 2, 2, 2, 2, 2, 2, 2, 2, 2, 2, 2, 2, 2, 2, 2, 2, 2, 2, 2, 2, 2, 2, 2, 2, 2, 2, 2, 2, 2, 2, 2, 2, 2, 2, 2, 2, 2, 2, 2, 2, 2, 2])
_uv = me_sphere.uv_layers.new(name='UVMap')
_uv.uv.foreach_set('vector', [0.7919, 0.5698, 0.7913, 0.584, 0.776, 0.5823, 0.7799, 0.5684, 0.7941, 0.03052, 0.7941, 0.01428, 0.8122, 0.01428, 0.8142, 0.03052, 0.7926, 0.5536, 0.7919, 0.5698, 0.7799, 0.5684, 0.7843, 0.5527, 0.7941, 0.04813, 0.7941, 0.03052, 0.8142, 0.03052, 0.8154, 0.04812, 0.7933, 0.536, 0.7926, 0.5536, 0.7843, 0.5527, 0.789, 0.5355, 0.7941, 0.06642, 0.7941, 0.04813, 0.8154, 0.04812, 0.8158, 0.06642, 0.7723, 0.6687, 0.794, 0.6681, 0.7728, 0.6723, 0.794, 0.5177, 0.7933, 0.536, 0.789, 0.5355, 0.7941, 0.08471, 0.7941, 0.06642, 0.8158, 0.06642, 0.8154, 0.0847, 0.7514, 0.6693, 0.7723, 0.6687, 0.7728, 0.6723, 0.7525, 0.6763, 0.7941, 0.1023, 0.7941, 0.08471, 0.8154, 0.0847, 0.8142, 0.1023, 0.7321, 0.6699, 0.7514, 0.6693, 0.7525, 0.6763, 0.7337, 0.68, 0.7941, 0.1185, 0.7941, 0.1023, 0.8142, 0.1023, 0.8122, 0.1185, 0.7152, 0.6704, 0.7321, 0.6699, 0.7337, 0.68, 0.7172, 0.6833, 0.7941, 0.1326, 0.7941, 0.1185, 0.8122, 0.1185, 0.8094, 0.1326, 0.7941, 0.01428, 0.7941, 3.721e-05, 0.8094, 3.301e-05, 0.8122, 0.01428, 0.8094, 0.1326, 0.8122, 0.1185, 0.8296, 0.1184, 0.8242, 0.1326, 0.8122, 0.01428, 0.8094, 3.301e-05, 0.8242, 2.041e-05, 0.8296, 0.01426, 0.7799, 0.5684, 0.776, 0.5823, 0.7614, 0.5781, 0.7684, 0.5651, 0.8142, 0.03052, 0.8122, 0.01428, 0.8296, 0.01426, 0.8335, 0.0305, 0.7843, 0.5527, 0.7799, 0.5684, 0.7684, 0.5651, 0.7763, 0.5504, 0.8154, 0.04812, 0.8142, 0.03052, 0.8335, 0.0305, 0.8359, 0.0481, 0.789, 0.5355, 0.7843, 0.5527, 0.7763, 0.5504, 0.785, 0.5344, 0.8158, 0.06642, 0.8154, 0.04812, 0.8359, 0.0481, 0.8367, 0.0664, 0.7728, 0.6723, 0.794, 0.6681, 0.7742, 0.6757, 0.794, 0.5177, 0.789, 0.5355, 0.785, 0.5344, 0.8154, 0.0847, 0.8158, 0.06642, 0.8367, 0.0664, 0.8359, 0.08468, 0.7525, 0.6763, 0.7728, 0.6723, 0.7742, 0.6757, 0.7552, 0.683, 0.8142, 0.1023, 0.8154, 0.0847, 0.8359, 0.08468, 0.8335, 0.1023, 0.7337, 0.68, 0.7525, 0.6763, 0.7552, 0.683, 0.7376, 0.6897, 0.8122, 0.1185, 0.8142, 0.1023, 0.8335, 0.1023, 0.8296, 0.1184, 0.7172, 0.6833, 0.7337, 0.68, 0.7376, 0.6897, 0.7222, 0.6956, 0.7742, 0.6757, 0.794, 0.6681, 0.7763, 0.6788, 0.794, 0.5177, 0.785, 0.5344, 0.7813, 0.5326, 0.8359, 0.08468, 0.8367, 0.0664, 0.856, 0.06637, 0.8548, 0.08465, 0.7552, 0.683, 0.7742, 0.6757, 0.7763, 0.6788, 0.7594, 0.6891, 0.8335, 0.1023, 0.8359, 0.08468, 0.8548, 0.08465, 0.8513, 0.1022, 0.7376, 0.6897, 0.7552, 0.683, 0.7594, 0.6891, 0.7437, 0.6985, 0.8296, 0.1184, 0.8335, 0.1023, 0.8513, 0.1022, 0.8456, 0.1184, 0.7222, 0.6956, 0.7376, 0.6897, 0.7437, 0.6985, 0.73, 0.7068, 0.8242, 0.1326, 0.8296, 0.1184, 0.8456, 0.1184, 0.8379, 0.1326, 0.8296, 0.01426, 0.8242, 2.041e-05, 0.8379, 1.991e-08, 0.8456, 0.01424, 0.7684, 0.5651, 0.7614, 0.5781, 0.748, 0.5716, 0.7579, 0.56, 0.8335, 0.0305, 0.8296, 0.01426, 0.8456, 0.01424, 0.8513, 0.03047, 0.7763, 0.5504, 0.7684, 0.5651, 0.7579, 0.56, 0.7691, 0.5469, 0.8359, 0.0481, 0.8335, 0.0305, 0.8513, 0.03047, 0.8548, 0.04807, 0.785, 0.5344, 0.7763, 0.5504, 0.7691, 0.5469, 0.7813, 0.5326, 0.8367, 0.0664, 0.8359, 0.0481, 0.8548, 0.04807, 0.856, 0.06637, 0.7187, 0.7136, 0.73, 0.7068, 0.7402, 0.7166, 0.7307, 0.7251, 0.7579, 0.56, 0.748, 0.5716, 0.7364, 0.563, 0.7487, 0.5533, 0.8513, 0.03047, 0.8456, 0.01424, 0.8596, 0.01421, 0.8669, 0.03044, 0.7691, 0.5469, 0.7579, 0.56, 0.7487, 0.5533, 0.7628, 0.5422, 0.8548, 0.04807, 0.8513, 0.03047, 0.8669, 0.03044, 0.8714, 0.04804, 0.7813, 0.5326, 0.7691, 0.5469, 0.7628, 0.5422, 0.7781, 0.5302, 0.856, 0.06637, 0.8548, 0.04807, 0.8714, 0.04804, 0.8729, 0.06633, 0.7763, 0.6788, 0.794, 0.6681, 0.7792, 0.6815, 0.794, 0.5177, 0.7813, 0.5326, 0.7781, 0.5302, 0.8548, 0.08465, 0.856, 0.06637, 0.8729, 0.06633, 0.8714, 0.08462, 0.7594, 0.6891, 0.7763, 0.6788, 0.7792, 0.6815, 0.7649, 0.6943, 0.8513, 0.1022, 0.8548, 0.08465, 0.8714, 0.08462, 0.8669, 0.1022, 0.7437, 0.6985, 0.7594, 0.6891, 0.7649, 0.6943, 0.7517, 0.7062, 0.8456, 0.1184, 0.8513, 0.1022, 0.8669, 0.1022, 0.8596, 0.1184, 0.73, 0.7068, 0.7437, 0.6985, 0.7517, 0.7062, 0.7402, 0.7166, 0.748, 0.5716, 0.7399, 0.581, 0.7262, 0.5709, 0.7364, 0.563, 0.7167, 0.2351, 0.7152, 0.2168, 0.7321, 0.2169, 0.7333, 0.2351, 0.7649, 0.6943, 0.7792, 0.6815, 0.7826, 0.6837, 0.7715, 0.6986, 0.7212, 0.2527, 0.7167, 0.2351, 0.7333, 0.2351, 0.7368, 0.2527, 0.7517, 0.7062, 0.7649, 0.6943, 0.7715, 0.6986, 0.7614, 0.7124, 0.7285, 0.2689, 0.7212, 0.2527, 0.7368, 0.2527, 0.7425, 0.2689, 0.7402, 0.7166, 0.7517, 0.7062, 0.7614, 0.7124, 0.7525, 0.7245, 0.7364, 0.563, 0.7262, 0.5709, 0.7152, 0.5588, 0.727, 0.5527, 0.7307, 0.7251, 0.7402, 0.7166, 0.7525, 0.7245, 0.7452, 0.7344, 0.7487, 0.5533, 0.7364, 0.563, 0.727, 0.5527, 0.7413, 0.5452, 0.7212, 0.1809, 0.7285, 0.1647, 0.7425, 0.1647, 0.7368, 0.181, 0.7628, 0.5422, 0.7487, 0.5533, 0.7413, 0.5452, 0.7577, 0.5366, 0.7167, 0.1985, 0.7212, 0.1809, 0.7368, 0.181, 0.7333, 0.1986, 0.7781, 0.5302, 0.7628, 0.5422, 0.7577, 0.5366, 0.7755, 0.5274, 0.7152, 0.2168, 0.7167, 0.1985, 0.7333, 0.1986, 0.7321, 0.2169, 0.7792, 0.6815, 0.794, 0.6681, 0.7826, 0.6837, 0.794, 0.5177, 0.7781, 0.5302, 0.7755, 0.5274, 0.7413, 0.5452, 0.727, 0.5527, 0.7202, 0.541, 0.736, 0.536, 0.7368, 0.181, 0.7425, 0.1647, 0.7586, 0.1648, 0.7546, 0.181, 0.7577, 0.5366, 0.7413, 0.5452, 0.736, 0.536, 0.754, 0.5303, 0.7333, 0.1986, 0.7368, 0.181, 0.7546, 0.181, 0.7522, 0.1986, 0.7755, 0.5274, 0.7577, 0.5366, 0.754, 0.5303, 0.7736, 0.5242, 0.7321, 0.2169, 0.7333, 0.1986, 0.7522, 0.1986, 0.7514, 0.2169, 0.7826, 0.6837, 0.794, 0.6681, 0.7864, 0.6852, 0.794, 0.5177, 0.7755, 0.5274, 0.7736, 0.5242, 0.7333, 0.2351, 0.7321, 0.2169, 0.7514, 0.2169, 0.7522, 0.2352, 0.7715, 0.6986, 0.7826, 0.6837, 0.7864, 0.6852, 0.779, 0.7017, 0.7368, 0.2527, 0.7333, 0.2351, 0.7522, 0.2352, 0.7546, 0.2527, 0.7614, 0.7124, 0.7715, 0.6986, 0.779, 0.7017, 0.7723, 0.7169, 0.7425, 0.2689, 0.7368, 0.2527, 0.7546, 0.2527, 0.7586, 0.2689, 0.7525, 0.7245, 0.7614, 0.7124, 0.7723, 0.7169, 0.7663, 0.7302, 0.7502, 0.2831, 0.7425, 0.2689, 0.7586, 0.2689, 0.7639, 0.2831, 0.7425, 0.1647, 0.7502, 0.1505, 0.7639, 0.1505, 0.7586, 0.1648, 0.7546, 0.2527, 0.7522, 0.2352, 0.7727, 0.2352, 0.774, 0.2528, 0.7723, 0.7169, 0.779, 0.7017, 0.7871, 0.7035, 0.784, 0.7195, 0.7586, 0.2689, 0.7546, 0.2527, 0.774, 0.2528, 0.776, 0.2689, 0.7663, 0.7302, 0.7723, 0.7169, 0.784, 0.7195, 0.7813, 0.7335, 0.7639, 0.2831, 0.7586, 0.2689, 0.776, 0.2689, 0.7787, 0.2831, 0.7586, 0.1648, 0.7639, 0.1505, 0.7787, 0.1505, 0.776, 0.1648, 0.736, 0.536, 0.7202, 0.541, 0.7162, 0.5284, 0.7329, 0.5261, 0.7546, 0.181, 0.7586, 0.1648, 0.776, 0.1648, 0.774, 0.181, 0.754, 0.5303, 0.736, 0.536, 0.7329, 0.5261, 0.7519, 0.5235, 0.7522, 0.1986, 0.7546, 0.181, 0.774, 0.181, 0.7727, 0.1986, 0.7736, 0.5242, 0.754, 0.5303, 0.7519, 0.5235, 0.7725, 0.5207, 0.7514, 0.2169, 0.7522, 0.1986, 0.7727, 0.1986, 0.7723, 0.2169, 0.7864, 0.6852, 0.794, 0.6681, 0.7905, 0.6862, 0.794, 0.5177, 0.7736, 0.5242, 0.7725, 0.5207, 0.7522, 0.2352, 0.7514, 0.2169, 0.7723, 0.2169, 0.7727, 0.2352, 0.779, 0.7017, 0.7864, 0.6852, 0.7905, 0.6862, 0.7871, 0.7035, 0.7519, 0.5235, 0.7329, 0.5261, 0.7321, 0.516, 0.7514, 0.5165, 0.7727, 0.1986, 0.774, 0.181, 0.7941, 0.181, 0.7941, 0.1986, 0.7725, 0.5207, 0.7519, 0.5235, 0.7514, 0.5165, 0.7723, 0.5171, 0.7723, 0.2169, 0.7727, 0.1986, 0.7941, 0.1986, 0.7941, 0.2169, 0.7905, 0.6862, 0.794, 0.6681, 0.7948, 0.6864, 0.794, 0.5177, 0.7725, 0.5207, 0.7723, 0.5171, 0.7727, 0.2352, 0.7723, 0.2169, 0.7941, 0.2169, 0.7941, 0.2352, 0.7871, 0.7035, 0.7905, 0.6862, 0.7948, 0.6864, 0.7955, 0.704, 0.774, 0.2528, 0.7727, 0.2352, 0.7941, 0.2352, 0.7941, 0.2528, 0.784, 0.7195, 0.7871, 0.7035, 0.7955, 0.704, 0.7961, 0.7202, 0.776, 0.2689, 0.774, 0.2528, 0.7941, 0.2528, 0.7941, 0.2689, 0.7813, 0.7335, 0.784, 0.7195, 0.7961, 0.7202, 0.7967, 0.7344, 0.7787, 0.2831, 0.776, 0.2689, 0.7941, 0.2689, 0.7941, 0.2831, 0.776, 0.1648, 0.7787, 0.1505, 0.7941, 0.1505, 0.7941, 0.1648, 0.7329, 0.5261, 0.7162, 0.5284, 0.7152, 0.5155, 0.7321, 0.516, 0.774, 0.181, 0.776, 0.1648, 0.7941, 0.1648, 0.7941, 0.181, 0.7961, 0.7202, 0.7955, 0.704, 0.8038, 0.703, 0.8082, 0.7188, 0.7941, 0.2689, 0.7941, 0.2528, 0.8142, 0.2528, 0.8122, 0.2689, 0.7967, 0.7344, 0.7961, 0.7202, 0.8082, 0.7188, 0.812, 0.7327, 0.7941, 0.2831, 0.7941, 0.2689, 0.8122, 0.2689, 0.8094, 0.2831, 0.7941, 0.1648, 0.7941, 0.1505, 0.8094, 0.1505, 0.8122, 0.1648, 0.7321, 0.516, 0.7152, 0.5155, 0.7172, 0.5026, 0.7337, 0.5058, 0.7941, 0.181, 0.7941, 0.1648, 0.8122, 0.1648, 0.8142, 0.181, 0.7514, 0.5165, 0.7321, 0.516, 0.7337, 0.5058, 0.7525, 0.5095, 0.7941, 0.1986, 0.7941, 0.181, 0.8142, 0.181, 0.8154, 0.1986, 0.7723, 0.5171, 0.7514, 0.5165, 0.7525, 0.5095, 0.7728, 0.5136, 0.7941, 0.2169, 0.7941, 0.1986, 0.8154, 0.1986, 0.8158, 0.2169, 0.7948, 0.6864, 0.794, 0.6681, 0.799, 0.6859, 0.794, 0.5177, 0.7723, 0.5171, 0.7728, 0.5136, 0.7941, 0.2352, 0.7941, 0.2169, 0.8158, 0.2169, 0.8154, 0.2352, 0.7955, 0.704, 0.7948, 0.6864, 0.799, 0.6859, 0.8038, 0.703, 0.7941, 0.2528, 0.7941, 0.2352, 0.8154, 0.2352, 0.8142, 0.2528, 0.8154, 0.1986, 0.8142, 0.181, 0.8335, 0.181, 0.8359, 0.1986, 0.7728, 0.5136, 0.7525, 0.5095, 0.7552, 0.5029, 0.7742, 0.5102, 0.8158, 0.2169, 0.8154, 0.1986, 0.8359, 0.1986, 0.8367, 0.2169, 0.799, 0.6859, 0.794, 0.6681, 0.803, 0.6848, 0.794, 0.5177, 0.7728, 0.5136, 0.7742, 0.5102, 0.8154, 0.2352, 0.8158, 0.2169, 0.8367, 0.2169, 0.8359, 0.2352, 0.8038, 0.703, 0.799, 0.6859, 0.803, 0.6848, 0.8117, 0.7008, 0.8142, 0.2528, 0.8154, 0.2352, 0.8359, 0.2352, 0.8335, 0.2527, 0.8082, 0.7188, 0.8038, 0.703, 0.8117, 0.7008, 0.8197, 0.7155, 0.8122, 0.2689, 0.8142, 0.2528, 0.8335, 0.2527, 0.8296, 0.2689, 0.812, 0.7327, 0.8082, 0.7188, 0.8197, 0.7155, 0.8267, 0.7285, 0.8094, 0.2831, 0.8122, 0.2689, 0.8296, 0.2689, 0.8242, 0.2831, 0.8122, 0.1648, 0.8094, 0.1505, 0.8242, 0.1505, 0.8296, 0.1648, 0.7337, 0.5058, 0.7172, 0.5026, 0.7222, 0.4903, 0.7376, 0.4962, 0.8142, 0.181, 0.8122, 0.1648, 0.8296, 0.1648, 0.8335, 0.181, 0.7525, 0.5095, 0.7337, 0.5058, 0.7376, 0.4962, 0.7552, 0.5029, 0.8296, 0.2689, 0.8335, 0.2527, 0.8513, 0.2527, 0.8456, 0.2689, 0.8267, 0.7285, 0.8197, 0.7155, 0.8302, 0.7104, 0.84, 0.7219, 0.8242, 0.2831, 0.8296, 0.2689, 0.8456, 0.2689, 0.8379, 0.2831, 0.8296, 0.1648, 0.8242, 0.1505, 0.8379, 0.1505, 0.8456, 0.1647, 0.7376, 0.4962, 0.7222, 0.4903, 0.73, 0.479, 0.7437, 0.4873, 0.8335, 0.181, 0.8296, 0.1648, 0.8456, 0.1647, 0.8513, 0.181, 0.7552, 0.5029, 0.7376, 0.4962, 0.7437, 0.4873, 0.7594, 0.4968, 0.8359, 0.1986, 0.8335, 0.181, 0.8513, 0.181, 0.8548, 0.1986, 0.7742, 0.5102, 0.7552, 0.5029, 0.7594, 0.4968, 0.7763, 0.5071, 0.8367, 0.2169, 0.8359, 0.1986, 0.8548, 0.1986, 0.856, 0.2169, 0.803, 0.6848, 0.794, 0.6681, 0.8067, 0.683, 0.794, 0.5177, 0.7742, 0.5102, 0.7763, 0.5071, 0.8359, 0.2352, 0.8367, 0.2169, 0.856, 0.2169, 0.8548, 0.2351, 0.8117, 0.7008, 0.803, 0.6848, 0.8067, 0.683, 0.8189, 0.6973, 0.8335, 0.2527, 0.8359, 0.2352, 0.8548, 0.2351, 0.8513, 0.2527, 0.8197, 0.7155, 0.8117, 0.7008, 0.8189, 0.6973, 0.8302, 0.7104, 0.7763, 0.5071, 0.7594, 0.4968, 0.7649, 0.4915, 0.7792, 0.5044, 0.856, 0.2169, 0.8548, 0.1986, 0.8714, 0.1985, 0.8729, 0.2168, 0.8067, 0.683, 0.794, 0.6681, 0.8099, 0.6806, 0.794, 0.5177, 0.7763, 0.5071, 0.7792, 0.5044, 0.8548, 0.2351, 0.856, 0.2169, 0.8729, 0.2168, 0.8714, 0.2351, 0.8189, 0.6973, 0.8067, 0.683, 0.8099, 0.6806, 0.8252, 0.6926, 0.8513, 0.2527, 0.8548, 0.2351, 0.8714, 0.2351, 0.8669, 0.2527, 0.8302, 0.7104, 0.8189, 0.6973, 0.8252, 0.6926, 0.8393, 0.7037, 0.8456, 0.2689, 0.8513, 0.2527, 0.8669, 0.2527, 0.8596, 0.2689, 0.84, 0.7219, 0.8302, 0.7104, 0.8393, 0.7037, 0.8517, 0.7134, 0.73, 0.479, 0.7187, 0.4722, 0.7307, 0.4608, 0.7402, 0.4693, 0.8481, 0.7314, 0.84, 0.7219, 0.8517, 0.7134, 0.8618, 0.7213, 0.7437, 0.4873, 0.73, 0.479, 0.7402, 0.4693, 0.7517, 0.4797, 0.8513, 0.181, 0.8456, 0.1647, 0.8596, 0.1647, 0.8669, 0.1809, 0.7594, 0.4968, 0.7437, 0.4873, 0.7517, 0.4797, 0.7649, 0.4915, 0.8548, 0.1986, 0.8513, 0.181, 0.8669, 0.1809, 0.8714, 0.1985, 0.8517, 0.7134, 0.8393, 0.7037, 0.8467, 0.6956, 0.8611, 0.703, 0.7402, 0.4693, 0.7307, 0.4608, 0.7452, 0.4515, 0.7525, 0.4614, 0.8618, 0.7213, 0.8517, 0.7134, 0.8611, 0.703, 0.8728, 0.7092, 0.7517, 0.4797, 0.7402, 0.4693, 0.7525, 0.4614, 0.7614, 0.4735, 0.3883, 0.5046, 0.3956, 0.4884, 0.4096, 0.4884, 0.4039, 0.5046, 0.7649, 0.4915, 0.7517, 0.4797, 0.7614, 0.4735, 0.7715, 0.4872, 0.3838, 0.5222, 0.3883, 0.5046, 0.4039, 0.5046, 0.4004, 0.5222, 0.7792, 0.5044, 0.7649, 0.4915, 0.7715, 0.4872, 0.7826, 0.5022, 0.3823, 0.5405, 0.3838, 0.5222, 0.4004, 0.5222, 0.3992, 0.5405, 0.8099, 0.6806, 0.794, 0.6681, 0.8125, 0.6778, 0.794, 0.5177, 0.7792, 0.5044, 0.7826, 0.5022, 0.3838, 0.5588, 0.3823, 0.5405, 0.3992, 0.5405, 0.4004, 0.5588, 0.8252, 0.6926, 0.8099, 0.6806, 0.8125, 0.6778, 0.8303, 0.687, 0.3883, 0.5764, 0.3838, 0.5588, 0.4004, 0.5588, 0.4039, 0.5764, 0.8393, 0.7037, 0.8252, 0.6926, 0.8303, 0.687, 0.8467, 0.6956, 0.3956, 0.5925, 0.3883, 0.5764, 0.4039, 0.5764, 0.4096, 0.5926, 0.3992, 0.5405, 0.4004, 0.5222, 0.4193, 0.5223, 0.4185, 0.5406, 0.8125, 0.6778, 0.794, 0.6681, 0.8144, 0.6745, 0.794, 0.5177, 0.7826, 0.5022, 0.7864, 0.5006, 0.4004, 0.5588, 0.3992, 0.5405, 0.4185, 0.5406, 0.4193, 0.5588, 0.8303, 0.687, 0.8125, 0.6778, 0.8144, 0.6745, 0.834, 0.6807, 0.4039, 0.5764, 0.4004, 0.5588, 0.4193, 0.5588, 0.4217, 0.5764, 0.8467, 0.6956, 0.8303, 0.687, 0.834, 0.6807, 0.852, 0.6864, 0.4096, 0.5926, 0.4039, 0.5764, 0.4217, 0.5764, 0.4257, 0.5926, 0.8611, 0.703, 0.8467, 0.6956, 0.852, 0.6864, 0.8679, 0.6914, 0.4173, 0.6067, 0.4096, 0.5926, 0.4257, 0.5926, 0.431, 0.6068, 0.4096, 0.4884, 0.4173, 0.4742, 0.431, 0.4742, 0.4257, 0.4884, 0.7614, 0.4735, 0.7525, 0.4614, 0.7663, 0.4557, 0.7723, 0.469, 0.4039, 0.5046, 0.4096, 0.4884, 0.4257, 0.4884, 0.4217, 0.5047, 0.7715, 0.4872, 0.7614, 0.4735, 0.7723, 0.469, 0.779, 0.4841, 0.4004, 0.5222, 0.4039, 0.5046, 0.4217, 0.5047, 0.4193, 0.5223, 0.7826, 0.5022, 0.7715, 0.4872, 0.779, 0.4841, 0.7864, 0.5006, 0.431, 0.6068, 0.4257, 0.5926, 0.4431, 0.5926, 0.4458, 0.6068, 0.4257, 0.4884, 0.431, 0.4742, 0.4458, 0.4742, 0.4431, 0.4884, 0.7723, 0.469, 0.7663, 0.4557, 0.7813, 0.4523, 0.784, 0.4663, 0.4217, 0.5047, 0.4257, 0.4884, 0.4431, 0.4884, 0.4411, 0.5047, 0.779, 0.4841, 0.7723, 0.469, 0.784, 0.4663, 0.7871, 0.4823, 0.4193, 0.5223, 0.4217, 0.5047, 0.4411, 0.5047, 0.4398, 0.5223, 0.7864, 0.5006, 0.779, 0.4841, 0.7871, 0.4823, 0.7905, 0.4997, 0.4185, 0.5406, 0.4193, 0.5223, 0.4398, 0.5223, 0.4394, 0.5406, 0.8144, 0.6745, 0.794, 0.6681, 0.8155, 0.6711, 0.794, 0.5177, 0.7864, 0.5006, 0.7905, 0.4997, 0.4193, 0.5588, 0.4185, 0.5406, 0.4394, 0.5406, 0.4398, 0.5589, 0.834, 0.6807, 0.8144, 0.6745, 0.8155, 0.6711, 0.8361, 0.6739, 0.4217, 0.5764, 0.4193, 0.5588, 0.4398, 0.5589, 0.4411, 0.5764, 0.852, 0.6864, 0.834, 0.6807, 0.8361, 0.6739, 0.8552, 0.6765, 0.4257, 0.5926, 0.4217, 0.5764, 0.4411, 0.5764, 0.4431, 0.5926, 0.8679, 0.6914, 0.852, 0.6864, 0.8552, 0.6765, 0.8719, 0.6788, 0.794, 0.5177, 0.7905, 0.4997, 0.7948, 0.4995, 0.4398, 0.5589, 0.4394, 0.5406, 0.4612, 0.5406, 0.4612, 0.5589, 0.8361, 0.6739, 0.8155, 0.6711, 0.8158, 0.6675, 0.8367, 0.6669, 0.4411, 0.5764, 0.4398, 0.5589, 0.4612, 0.5589, 0.4612, 0.5764, 0.8552, 0.6765, 0.8361, 0.6739, 0.8367, 0.6669, 0.8559, 0.6663, 0.4431, 0.5926, 0.4411, 0.5764, 0.4612, 0.5764, 0.4612, 0.5926, 0.8719, 0.6788, 0.8552, 0.6765, 0.8559, 0.6663, 0.8728, 0.6659, 0.4458, 0.6068, 0.4431, 0.5926, 0.4612, 0.5926, 0.4612, 0.6068, 0.4431, 0.4884, 0.4458, 0.4742, 0.4612, 0.4742, 0.4612, 0.4884, 0.784, 0.4663, 0.7813, 0.4523, 0.7967, 0.4515, 0.7961, 0.4657, 0.4411, 0.5047, 0.4431, 0.4884, 0.4612, 0.4884, 0.4612, 0.5047, 0.7871, 0.4823, 0.784, 0.4663, 0.7961, 0.4657, 0.7955, 0.4819, 0.4398, 0.5223, 0.4411, 0.5047, 0.4612, 0.5047, 0.4612, 0.5223, 0.7905, 0.4997, 0.7871, 0.4823, 0.7955, 0.4819, 0.7948, 0.4995, 0.4394, 0.5406, 0.4398, 0.5223, 0.4612, 0.5223, 0.4612, 0.5406, 0.8155, 0.6711, 0.794, 0.6681, 0.8158, 0.6675, 0.7961, 0.4657, 0.7967, 0.4515, 0.812, 0.4532, 0.8082, 0.467, 0.4612, 0.5047, 0.4612, 0.4884, 0.4793, 0.4884, 0.4813, 0.5047, 0.7955, 0.4819, 0.7961, 0.4657, 0.8082, 0.467, 0.8038, 0.4828, 0.4612, 0.5223, 0.4612, 0.5047, 0.4813, 0.5047, 0.4825, 0.5223, 0.7948, 0.4995, 0.7955, 0.4819, 0.8038, 0.4828, 0.799, 0.4999, 0.4612, 0.5406, 0.4612, 0.5223, 0.4825, 0.5223, 0.4829, 0.5406, 0.8158, 0.6675, 0.794, 0.6681, 0.8152, 0.6639, 0.794, 0.5177, 0.7948, 0.4995, 0.799, 0.4999, 0.4612, 0.5589, 0.4612, 0.5406, 0.4829, 0.5406, 0.4825, 0.5589, 0.8367, 0.6669, 0.8158, 0.6675, 0.8152, 0.6639, 0.8356, 0.6599, 0.4612, 0.5764, 0.4612, 0.5589, 0.4825, 0.5589, 0.4813, 0.5764, 0.8559, 0.6663, 0.8367, 0.6669, 0.8356, 0.6599, 0.8543, 0.6562, 0.4612, 0.5926, 0.4612, 0.5764, 0.4813, 0.5764, 0.4793, 0.5926, 0.8728, 0.6659, 0.8559, 0.6663, 0.8543, 0.6562, 0.8708, 0.653, 0.4612, 0.6068, 0.4612, 0.5926, 0.4793, 0.5926, 0.4766, 0.6068, 0.4612, 0.4884, 0.4612, 0.4742, 0.4766, 0.4742, 0.4793, 0.4884, 0.8356, 0.6599, 0.8152, 0.6639, 0.8138, 0.6605, 0.8329, 0.6533, 0.4813, 0.5764, 0.4825, 0.5589, 0.503, 0.5588, 0.5006, 0.5764, 0.8543, 0.6562, 0.8356, 0.6599, 0.8329, 0.6533, 0.8504, 0.6466, 0.4793, 0.5926, 0.4813, 0.5764, 0.5006, 0.5764, 0.4967, 0.5926, 0.8708, 0.653, 0.8543, 0.6562, 0.8504, 0.6466, 0.8658, 0.6407, 0.4766, 0.6068, 0.4793, 0.5926, 0.4967, 0.5926, 0.4913, 0.6068, 0.4793, 0.4884, 0.4766, 0.4742, 0.4913, 0.4742, 0.4967, 0.4884, 0.8082, 0.467, 0.812, 0.4532, 0.8267, 0.4574, 0.8197, 0.4703, 0.4813, 0.5047, 0.4793, 0.4884, 0.4967, 0.4884, 0.5006, 0.5047, 0.8038, 0.4828, 0.8082, 0.467, 0.8197, 0.4703, 0.8117, 0.4851, 0.4825, 0.5223, 0.4813, 0.5047, 0.5006, 0.5047, 0.503, 0.5223, 0.799, 0.4999, 0.8038, 0.4828, 0.8117, 0.4851, 0.803, 0.5011, 0.4829, 0.5406, 0.4825, 0.5223, 0.503, 0.5223, 0.5038, 0.5406, 0.8152, 0.6639, 0.794, 0.6681, 0.8138, 0.6605, 0.794, 0.5177, 0.799, 0.4999, 0.803, 0.5011, 0.4825, 0.5589, 0.4829, 0.5406, 0.5038, 0.5406, 0.503, 0.5588, 0.5006, 0.5047, 0.4967, 0.4884, 0.5127, 0.4884, 0.5184, 0.5046, 0.8117, 0.4851, 0.8197, 0.4703, 0.8302, 0.4754, 0.8189, 0.4886, 0.503, 0.5223, 0.5006, 0.5047, 0.5184, 0.5046, 0.5219, 0.5222, 0.803, 0.5011, 0.8117, 0.4851, 0.8189, 0.4886, 0.8067, 0.5029, 0.5038, 0.5406, 0.503, 0.5223, 0.5219, 0.5222, 0.5231, 0.5405, 0.8138, 0.6605, 0.794, 0.6681, 0.8117, 0.6574, 0.794, 0.5177, 0.803, 0.5011, 0.8067, 0.5029, 0.503, 0.5588, 0.5038, 0.5406, 0.5231, 0.5405, 0.5219, 0.5588, 0.8329, 0.6533, 0.8138, 0.6605, 0.8117, 0.6574, 0.8287, 0.6472, 0.5006, 0.5764, 0.503, 0.5588, 0.5219, 0.5588, 0.5184, 0.5764, 0.8504, 0.6466, 0.8329, 0.6533, 0.8287, 0.6472, 0.8443, 0.6377, 0.4967, 0.5926, 0.5006, 0.5764, 0.5184, 0.5764, 0.5127, 0.5926, 0.8658, 0.6407, 0.8504, 0.6466, 0.8443, 0.6377, 0.8581, 0.6294, 0.4913, 0.6068, 0.4967, 0.5926, 0.5127, 0.5926, 0.505, 0.6067, 0.4967, 0.4884, 0.4913, 0.4742, 0.505, 0.4742, 0.5127, 0.4884, 0.8197, 0.4703, 0.8267, 0.4574, 0.84, 0.4639, 0.8302, 0.4754, 0.5184, 0.5764, 0.5219, 0.5588, 0.5385, 0.5588, 0.534, 0.5764, 0.8443, 0.6377, 0.8287, 0.6472, 0.8232, 0.6419, 0.8363, 0.6301, 0.5127, 0.5926, 0.5184, 0.5764, 0.534, 0.5764, 0.5267, 0.5925, 0.8581, 0.6294, 0.8443, 0.6377, 0.8363, 0.6301, 0.8479, 0.6197, 0.84, 0.4639, 0.8481, 0.4544, 0.8618, 0.4645, 0.8517, 0.4725, 0.8693, 0.6226, 0.8581, 0.6294, 0.8479, 0.6197, 0.8573, 0.6111, 0.8302, 0.4754, 0.84, 0.4639, 0.8517, 0.4725, 0.8393, 0.4822, 0.5184, 0.5046, 0.5127, 0.4884, 0.5267, 0.4884, 0.534, 0.5046, 0.8189, 0.4886, 0.8302, 0.4754, 0.8393, 0.4822, 0.8252, 0.4932, 0.5219, 0.5222, 0.5184, 0.5046, 0.534, 0.5046, 0.5385, 0.5222, 0.8067, 0.5029, 0.8189, 0.4886, 0.8252, 0.4932, 0.8099, 0.5053, 0.5231, 0.5405, 0.5219, 0.5222, 0.5385, 0.5222, 0.54, 0.5405, 0.8117, 0.6574, 0.794, 0.6681, 0.8089, 0.6547, 0.794, 0.5177, 0.8067, 0.5029, 0.8099, 0.5053, 0.5219, 0.5588, 0.5231, 0.5405, 0.54, 0.5405, 0.5385, 0.5588, 0.8287, 0.6472, 0.8117, 0.6574, 0.8089, 0.6547, 0.8232, 0.6419, 0.8252, 0.4932, 0.8393, 0.4822, 0.8467, 0.4903, 0.8303, 0.4988, 0.7167, 0.349, 0.7212, 0.3314, 0.7368, 0.3315, 0.7333, 0.3491, 0.8099, 0.5053, 0.8252, 0.4932, 0.8303, 0.4988, 0.8125, 0.5081, 0.7152, 0.3673, 0.7167, 0.349, 0.7333, 0.3491, 0.7321, 0.3674, 0.8089, 0.6547, 0.794, 0.6681, 0.8055, 0.6526, 0.794, 0.5177, 0.8099, 0.5053, 0.8125, 0.5081, 0.7167, 0.3856, 0.7152, 0.3673, 0.7321, 0.3674, 0.7333, 0.3856, 0.8232, 0.6419, 0.8089, 0.6547, 0.8055, 0.6526, 0.8165, 0.6376, 0.7212, 0.4032, 0.7167, 0.3856, 0.7333, 0.3856, 0.7368, 0.4032, 0.8363, 0.6301, 0.8232, 0.6419, 0.8165, 0.6376, 0.8267, 0.6238, 0.7285, 0.4194, 0.7212, 0.4032, 0.7368, 0.4032, 0.7425, 0.4194, 0.8479, 0.6197, 0.8363, 0.6301, 0.8267, 0.6238, 0.8356, 0.6118, 0.8517, 0.4725, 0.8618, 0.4645, 0.8728, 0.4767, 0.8611, 0.4828, 0.8573, 0.6111, 0.8479, 0.6197, 0.8356, 0.6118, 0.8429, 0.6019, 0.8393, 0.4822, 0.8517, 0.4725, 0.8611, 0.4828, 0.8467, 0.4903, 0.7212, 0.3314, 0.7285, 0.3152, 0.7425, 0.3152, 0.7368, 0.3315, 0.8267, 0.6238, 0.8165, 0.6376, 0.809, 0.6345, 0.8158, 0.6193, 0.7425, 0.4194, 0.7368, 0.4032, 0.7546, 0.4032, 0.7586, 0.4194, 0.8356, 0.6118, 0.8267, 0.6238, 0.8158, 0.6193, 0.8217, 0.606, 0.7502, 0.4336, 0.7425, 0.4194, 0.7586, 0.4194, 0.7639, 0.4336, 0.7425, 0.3152, 0.7502, 0.301, 0.7639, 0.301, 0.7586, 0.3153, 0.8467, 0.4903, 0.8611, 0.4828, 0.8679, 0.4945, 0.852, 0.4995, 0.7368, 0.3315, 0.7425, 0.3152, 0.7586, 0.3153, 0.7546, 0.3315, 0.8303, 0.4988, 0.8467, 0.4903, 0.852, 0.4995, 0.834, 0.5051, 0.7333, 0.3491, 0.7368, 0.3315, 0.7546, 0.3315, 0.7522, 0.3491, 0.8125, 0.5081, 0.8303, 0.4988, 0.834, 0.5051, 0.8144, 0.5113, 0.7321, 0.3674, 0.7333, 0.3491, 0.7522, 0.3491, 0.7514, 0.3674, 0.8055, 0.6526, 0.794, 0.6681, 0.8017, 0.651, 0.794, 0.5177, 0.8125, 0.5081, 0.8144, 0.5113, 0.7333, 0.3856, 0.7321, 0.3674, 0.7514, 0.3674, 0.7522, 0.3857, 0.8165, 0.6376, 0.8055, 0.6526, 0.8017, 0.651, 0.809, 0.6345, 0.7368, 0.4032, 0.7333, 0.3856, 0.7522, 0.3857, 0.7546, 0.4032, 0.7522, 0.3491, 0.7546, 0.3315, 0.774, 0.3315, 0.7727, 0.3491, 0.8144, 0.5113, 0.834, 0.5051, 0.8361, 0.5119, 0.8155, 0.5148, 0.7514, 0.3674, 0.7522, 0.3491, 0.7727, 0.3491, 0.7723, 0.3674, 0.8017, 0.651, 0.794, 0.6681, 0.7975, 0.6501, 0.794, 0.5177, 0.8144, 0.5113, 0.8155, 0.5148, 0.7522, 0.3857, 0.7514, 0.3674, 0.7723, 0.3674, 0.7727, 0.3857, 0.809, 0.6345, 0.8017, 0.651, 0.7975, 0.6501, 0.8009, 0.6327, 0.7546, 0.4032, 0.7522, 0.3857, 0.7727, 0.3857, 0.774, 0.4033, 0.8158, 0.6193, 0.809, 0.6345, 0.8009, 0.6327, 0.804, 0.6167, 0.7586, 0.4194, 0.7546, 0.4032, 0.774, 0.4033, 0.776, 0.4194, 0.8217, 0.606, 0.8158, 0.6193, 0.804, 0.6167, 0.8068, 0.6027, 0.7639, 0.4336, 0.7586, 0.4194, 0.776, 0.4194, 0.7787, 0.4336, 0.7586, 0.3153, 0.7639, 0.301, 0.7787, 0.301, 0.776, 0.3153, 0.852, 0.4995, 0.8679, 0.4945, 0.8719, 0.507, 0.8552, 0.5093, 0.7546, 0.3315, 0.7586, 0.3153, 0.776, 0.3153, 0.774, 0.3315, 0.834, 0.5051, 0.852, 0.4995, 0.8552, 0.5093, 0.8361, 0.5119, 0.776, 0.4194, 0.774, 0.4033, 0.7941, 0.4033, 0.7941, 0.4194, 0.8068, 0.6027, 0.804, 0.6167, 0.7919, 0.6161, 0.7913, 0.6019, 0.7787, 0.4336, 0.776, 0.4194, 0.7941, 0.4194, 0.7941, 0.4336, 0.776, 0.3153, 0.7787, 0.301, 0.7941, 0.301, 0.7941, 0.3153, 0.8552, 0.5093, 0.8719, 0.507, 0.8728, 0.52, 0.8559, 0.5195, 0.774, 0.3315, 0.776, 0.3153, 0.7941, 0.3153, 0.7941, 0.3315, 0.8361, 0.5119, 0.8552, 0.5093, 0.8559, 0.5195, 0.8367, 0.519, 0.7727, 0.3491, 0.774, 0.3315, 0.7941, 0.3315, 0.7941, 0.3491, 0.8155, 0.5148, 0.8361, 0.5119, 0.8367, 0.519, 0.8158, 0.5184, 0.7723, 0.3674, 0.7727, 0.3491, 0.7941, 0.3491, 0.7941, 0.3674, 0.7975, 0.6501, 0.794, 0.6681, 0.7933, 0.6498, 0.794, 0.5177, 0.8155, 0.5148, 0.8158, 0.5184, 0.7727, 0.3857, 0.7723, 0.3674, 0.7941, 0.3674, 0.7941, 0.3857, 0.8009, 0.6327, 0.7975, 0.6501, 0.7933, 0.6498, 0.7926, 0.6323, 0.774, 0.4033, 0.7727, 0.3857, 0.7941, 0.3857, 0.7941, 0.4033, 0.804, 0.6167, 0.8009, 0.6327, 0.7926, 0.6323, 0.7919, 0.6161, 0.8158, 0.5184, 0.8367, 0.519, 0.8356, 0.5259, 0.8152, 0.5219, 0.7941, 0.3674, 0.7941, 0.3491, 0.8154, 0.3491, 0.8158, 0.3674, 0.7933, 0.6498, 0.794, 0.6681, 0.789, 0.6503, 0.794, 0.5177, 0.8158, 0.5184, 0.8152, 0.5219, 0.7941, 0.3857, 0.7941, 0.3674, 0.8158, 0.3674, 0.8154, 0.3857, 0.7926, 0.6323, 0.7933, 0.6498, 0.789, 0.6503, 0.7843, 0.6332, 0.7941, 0.4033, 0.7941, 0.3857, 0.8154, 0.3857, 0.8142, 0.4033, 0.7919, 0.6161, 0.7926, 0.6323, 0.7843, 0.6332, 0.7799, 0.6174, 0.7941, 0.4194, 0.7941, 0.4033, 0.8142, 0.4033, 0.8122, 0.4194, 0.7913, 0.6019, 0.7919, 0.6161, 0.7799, 0.6174, 0.776, 0.6036, 0.7941, 0.4336, 0.7941, 0.4194, 0.8122, 0.4194, 0.8094, 0.4336, 0.7941, 0.3153, 0.7941, 0.301, 0.8094, 0.301, 0.8122, 0.3153, 0.8559, 0.5195, 0.8728, 0.52, 0.8708, 0.5329, 0.8543, 0.5296, 0.7941, 0.3315, 0.7941, 0.3153, 0.8122, 0.3153, 0.8142, 0.3315, 0.8367, 0.519, 0.8559, 0.5195, 0.8543, 0.5296, 0.8356, 0.5259, 0.7941, 0.3491, 0.7941, 0.3315, 0.8142, 0.3315, 0.8154, 0.3491, 0.8094, 0.4336, 0.8122, 0.4194, 0.8296, 0.4194, 0.8242, 0.4336, 0.8122, 0.3153, 0.8094, 0.301, 0.8242, 0.301, 0.8296, 0.3153, 0.8543, 0.5296, 0.8708, 0.5329, 0.8658, 0.5452, 0.8504, 0.5393, 0.8142, 0.3315, 0.8122, 0.3153, 0.8296, 0.3153, 0.8335, 0.3315, 0.8356, 0.5259, 0.8543, 0.5296, 0.8504, 0.5393, 0.8329, 0.5326, 0.8154, 0.3491, 0.8142, 0.3315, 0.8335, 0.3315, 0.8359, 0.3491, 0.8152, 0.5219, 0.8356, 0.5259, 0.8329, 0.5326, 0.8138, 0.5253, 0.8158, 0.3674, 0.8154, 0.3491, 0.8359, 0.3491, 0.8367, 0.3674, 0.789, 0.6503, 0.794, 0.6681, 0.785, 0.6515, 0.794, 0.5177, 0.8152, 0.5219, 0.8138, 0.5253, 0.8154, 0.3857, 0.8158, 0.3674, 0.8367, 0.3674, 0.8359, 0.3857, 0.7843, 0.6332, 0.789, 0.6503, 0.785, 0.6515, 0.7763, 0.6355, 0.8142, 0.4033, 0.8154, 0.3857, 0.8359, 0.3857, 0.8335, 0.4032, 0.7799, 0.6174, 0.7843, 0.6332, 0.7763, 0.6355, 0.7684, 0.6207, 0.8122, 0.4194, 0.8142, 0.4033, 0.8335, 0.4032, 0.8296, 0.4194, 0.776, 0.6036, 0.7799, 0.6174, 0.7684, 0.6207, 0.7614, 0.6078, 0.785, 0.6515, 0.794, 0.6681, 0.7813, 0.6533, 0.794, 0.5177, 0.8138, 0.5253, 0.8117, 0.5284, 0.8359, 0.3857, 0.8367, 0.3674, 0.856, 0.3674, 0.8548, 0.3856, 0.7763, 0.6355, 0.785, 0.6515, 0.7813, 0.6533, 0.7691, 0.639, 0.8335, 0.4032, 0.8359, 0.3857, 0.8548, 0.3856, 0.8513, 0.4032, 0.7684, 0.6207, 0.7763, 0.6355, 0.7691, 0.639, 0.7579, 0.6258, 0.8296, 0.4194, 0.8335, 0.4032, 0.8513, 0.4032, 0.8456, 0.4194, 0.7614, 0.6078, 0.7684, 0.6207, 0.7579, 0.6258, 0.748, 0.6143, 0.8242, 0.4336, 0.8296, 0.4194, 0.8456, 0.4194, 0.8379, 0.4336, 0.8296, 0.3153, 0.8242, 0.301, 0.8379, 0.301, 0.8456, 0.3152, 0.8504, 0.5393, 0.8658, 0.5452, 0.8581, 0.5564, 0.8443, 0.5481, 0.8335, 0.3315, 0.8296, 0.3153, 0.8456, 0.3152, 0.8513, 0.3315, 0.8329, 0.5326, 0.8504, 0.5393, 0.8443, 0.5481, 0.8287, 0.5387, 0.8359, 0.3491, 0.8335, 0.3315, 0.8513, 0.3315, 0.8548, 0.3491, 0.8138, 0.5253, 0.8329, 0.5326, 0.8287, 0.5387, 0.8117, 0.5284, 0.8367, 0.3674, 0.8359, 0.3491, 0.8548, 0.3491, 0.856, 0.3674, 0.7399, 0.6048, 0.748, 0.6143, 0.7364, 0.6229, 0.7262, 0.6149, 0.8443, 0.5481, 0.8581, 0.5564, 0.8479, 0.5662, 0.8363, 0.5558, 0.8513, 0.3315, 0.8456, 0.3152, 0.8596, 0.3152, 0.8669, 0.3314, 0.8287, 0.5387, 0.8443, 0.5481, 0.8363, 0.5558, 0.8232, 0.544, 0.8548, 0.3491, 0.8513, 0.3315, 0.8669, 0.3314, 0.8714, 0.349, 0.8117, 0.5284, 0.8287, 0.5387, 0.8232, 0.544, 0.8089, 0.5311, 0.856, 0.3674, 0.8548, 0.3491, 0.8714, 0.349, 0.8729, 0.3673, 0.7813, 0.6533, 0.794, 0.6681, 0.7781, 0.6556, 0.794, 0.5177, 0.8117, 0.5284, 0.8089, 0.5311, 0.8548, 0.3856, 0.856, 0.3674, 0.8729, 0.3673, 0.8714, 0.3856, 0.7691, 0.639, 0.7813, 0.6533, 0.7781, 0.6556, 0.7628, 0.6436, 0.8513, 0.4032, 0.8548, 0.3856, 0.8714, 0.3856, 0.8669, 0.4032, 0.7579, 0.6258, 0.7691, 0.639, 0.7628, 0.6436, 0.7487, 0.6326, 0.8456, 0.4194, 0.8513, 0.4032, 0.8669, 0.4032, 0.8596, 0.4194, 0.748, 0.6143, 0.7579, 0.6258, 0.7487, 0.6326, 0.7364, 0.6229, 0.8581, 0.5564, 0.8693, 0.5632, 0.8573, 0.5747, 0.8479, 0.5662, 0.7167, 0.08462, 0.7152, 0.06633, 0.7321, 0.06637, 0.7333, 0.08465, 0.7628, 0.6436, 0.7781, 0.6556, 0.7755, 0.6585, 0.7577, 0.6492, 0.7212, 0.1022, 0.7167, 0.08462, 0.7333, 0.08465, 0.7368, 0.1022, 0.7487, 0.6326, 0.7628, 0.6436, 0.7577, 0.6492, 0.7413, 0.6407, 0.7285, 0.1184, 0.7212, 0.1022, 0.7368, 0.1022, 0.7425, 0.1184, 0.7364, 0.6229, 0.7487, 0.6326, 0.7413, 0.6407, 0.727, 0.6332, 0.8479, 0.5662, 0.8573, 0.5747, 0.8429, 0.584, 0.8356, 0.5741, 0.7262, 0.6149, 0.7364, 0.6229, 0.727, 0.6332, 0.7152, 0.627, 0.8363, 0.5558, 0.8479, 0.5662, 0.8356, 0.5741, 0.8267, 0.562, 0.7212, 0.03044, 0.7285, 0.01421, 0.7425, 0.01424, 0.7368, 0.03047, 0.8232, 0.544, 0.8363, 0.5558, 0.8267, 0.562, 0.8165, 0.5482, 0.7167, 0.04804, 0.7212, 0.03044, 0.7368, 0.03047, 0.7333, 0.04807, 0.8089, 0.5311, 0.8232, 0.544, 0.8165, 0.5482, 0.8055, 0.5333, 0.7152, 0.06633, 0.7167, 0.04804, 0.7333, 0.04807, 0.7321, 0.06637, 0.7781, 0.6556, 0.794, 0.6681, 0.7755, 0.6585, 0.794, 0.5177, 0.8089, 0.5311, 0.8055, 0.5333, 0.8267, 0.562, 0.8356, 0.5741, 0.8217, 0.5798, 0.8158, 0.5665, 0.7368, 0.03047, 0.7425, 0.01424, 0.7586, 0.01426, 0.7546, 0.0305, 0.8165, 0.5482, 0.8267, 0.562, 0.8158, 0.5665, 0.809, 0.5513, 0.7333, 0.04807, 0.7368, 0.03047, 0.7546, 0.0305, 0.7522, 0.0481, 0.8055, 0.5333, 0.8165, 0.5482, 0.809, 0.5513, 0.8017, 0.5349, 0.7321, 0.06637, 0.7333, 0.04807, 0.7522, 0.0481, 0.7514, 0.0664, 0.7755, 0.6585, 0.794, 0.6681, 0.7736, 0.6617, 0.794, 0.5177, 0.8055, 0.5333, 0.8017, 0.5349, 0.7333, 0.08465, 0.7321, 0.06637, 0.7514, 0.0664, 0.7522, 0.08468, 0.7577, 0.6492, 0.7755, 0.6585, 0.7736, 0.6617, 0.754, 0.6555, 0.7368, 0.1022, 0.7333, 0.08465, 0.7522, 0.08468, 0.7546, 0.1023, 0.7413, 0.6407, 0.7577, 0.6492, 0.754, 0.6555, 0.736, 0.6498, 0.7425, 0.1184, 0.7368, 0.1022, 0.7546, 0.1023, 0.7586, 0.1184, 0.727, 0.6332, 0.7413, 0.6407, 0.736, 0.6498, 0.7202, 0.6449, 0.7502, 0.1326, 0.7425, 0.1184, 0.7586, 0.1184, 0.7639, 0.1326, 0.7425, 0.01424, 0.7502, 1.991e-08, 0.7639, 2.041e-05, 0.7586, 0.01426, 0.754, 0.6555, 0.7736, 0.6617, 0.7725, 0.6652, 0.7519, 0.6623, 0.7546, 0.1023, 0.7522, 0.08468, 0.7727, 0.0847, 0.774, 0.1023, 0.736, 0.6498, 0.754, 0.6555, 0.7519, 0.6623, 0.7329, 0.6597, 0.7586, 0.1184, 0.7546, 0.1023, 0.774, 0.1023, 0.776, 0.1185, 0.7202, 0.6449, 0.736, 0.6498, 0.7329, 0.6597, 0.7162, 0.6574, 0.7639, 0.1326, 0.7586, 0.1184, 0.776, 0.1185, 0.7787, 0.1326, 0.7586, 0.01426, 0.7639, 2.041e-05, 0.7787, 3.301e-05, 0.776, 0.01428, 0.8158, 0.5665, 0.8217, 0.5798, 0.8068, 0.5832, 0.804, 0.5691, 0.7546, 0.0305, 0.7586, 0.01426, 0.776, 0.01428, 0.774, 0.03052, 0.809, 0.5513, 0.8158, 0.5665, 0.804, 0.5691, 0.8009, 0.5531, 0.7522, 0.0481, 0.7546, 0.0305, 0.774, 0.03052, 0.7727, 0.04812, 0.8017, 0.5349, 0.809, 0.5513, 0.8009, 0.5531, 0.7975, 0.5358, 0.7514, 0.0664, 0.7522, 0.0481, 0.7727, 0.04812, 0.7723, 0.06642, 0.7736, 0.6617, 0.794, 0.6681, 0.7725, 0.6652, 0.794, 0.5177, 0.8017, 0.5349, 0.7975, 0.5358, 0.7522, 0.08468, 0.7514, 0.0664, 0.7723, 0.06642, 0.7727, 0.0847, 0.774, 0.03052, 0.776, 0.01428, 0.7941, 0.01428, 0.7941, 0.03052, 0.8009, 0.5531, 0.804, 0.5691, 0.7919, 0.5698, 0.7926, 0.5536, 0.7727, 0.04812, 0.774, 0.03052, 0.7941, 0.03052, 0.7941, 0.04813, 0.7975, 0.5358, 0.8009, 0.5531, 0.7926, 0.5536, 0.7933, 0.536, 0.7723, 0.06642, 0.7727, 0.04812, 0.7941, 0.04813, 0.7941, 0.06642, 0.7725, 0.6652, 0.794, 0.6681, 0.7723, 0.6687, 0.794, 0.5177, 0.7975, 0.5358, 0.7933, 0.536, 0.7727, 0.0847, 0.7723, 0.06642, 0.7941, 0.06642, 0.7941, 0.08471, 0.7519, 0.6623, 0.7725, 0.6652, 0.7723, 0.6687, 0.7514, 0.6693, 0.774, 0.1023, 0.7727, 0.0847, 0.7941, 0.08471, 0.7941, 0.1023, 0.7329, 0.6597, 0.7519, 0.6623, 0.7514, 0.6693, 0.7321, 0.6699, 0.776, 0.1185, 0.774, 0.1023, 0.7941, 0.1023, 0.7941, 0.1185, 0.7162, 0.6574, 0.7329, 0.6597, 0.7321, 0.6699, 0.7152, 0.6704, 0.7787, 0.1326, 0.776, 0.1185, 0.7941, 0.1185, 0.7941, 0.1326, 0.776, 0.01428, 0.7787, 3.301e-05, 0.7941, 3.721e-05, 0.7941, 0.01428, 0.804, 0.5691, 0.8068, 0.5832, 0.7913, 0.584, 0.7919, 0.5698, 0.6431, 5.024e-08, 0.6431, 0.2192, 0.3823, 0.2192, 0.3823, 3.413e-08, 0.6036, 0.6934, 0.5613, 0.6934, 0.5613, 0.4742, 0.6036, 0.4742, 0.9364, 0.6707, 0.8941, 0.6707, 0.8941, 0.4515, 0.9364, 0.4515, 0.6431, 0.2371, 0.6431, 0.4563, 0.3823, 0.4563, 0.3823, 0.2371, 0.9365, 0.2831, 0.8942, 0.2831, 0.8942, 0.06391, 0.9365, 0.06391, 1.0, 0.6707, 0.9577, 0.6707, 0.9577, 0.4515, 1.0, 0.4515, 0.04086, 1.0, 0.04086, 2.801e-05, 0.0475, 2.613e-05, 0.05213, 1.0, 0.05213, 1.0, 0.0475, 2.613e-05, 0.05389, 2.067e-05, 0.06297, 1.0, 0.06297, 1.0, 0.05389, 2.067e-05, 0.05979, 1.191e-05, 0.07295, 0.9999, 0.07295, 0.9999, 0.05979, 1.191e-05, 0.06495, 1.991e-08, 0.08171, 0.9999, 0.3089, 0.9999, 0.3245, 1.612e-08, 0.3296, 7.523e-06, 0.3177, 0.9999, 0.3177, 0.9999, 0.3296, 7.523e-06, 0.3355, 1.128e-05, 0.3277, 1.0, 0.3277, 1.0, 0.3355, 1.128e-05, 0.3419, 1.131e-05, 0.3385, 1.0, 0.3385, 1.0, 0.3419, 1.131e-05, 0.3486, 7.539e-06, 0.3498, 0.9999, 0.3498, 0.9999, 0.3486, 7.539e-06, 0.3552, 1.517e-08, 0.361, 0.9999, 0.6644, 0.9999, 0.6644, 0.0, 0.6707, 1.543e-05, 0.6752, 1.0, 0.6752, 1.0, 0.6707, 1.543e-05, 0.6766, 2.592e-05, 0.6852, 1.0, 0.6852, 1.0, 0.6766, 2.592e-05, 0.6818, 3.09e-05, 0.6939, 1.0, 0.103, 0.9999, 0.1197, 1.991e-08, 0.1249, 1.191e-05, 0.1117, 0.9999, 0.1117, 0.9999, 0.1249, 1.191e-05, 0.1308, 2.067e-05, 0.1217, 1.0, 0.1217, 1.0, 0.1308, 2.067e-05, 0.1372, 2.613e-05, 0.1326, 1.0, 0.1326, 1.0, 0.1372, 2.613e-05, 0.1438, 2.801e-05, 0.1438, 1.0, 0.1438, 1.0, 0.1438, 2.801e-05, 0.1505, 2.613e-05, 0.1551, 1.0, 0.1551, 1.0, 0.1505, 2.613e-05, 0.1569, 2.067e-05, 0.1659, 1.0, 0.1659, 1.0, 0.1569, 2.067e-05, 0.1628, 1.191e-05, 0.1759, 0.9999, 0.1759, 0.9999, 0.1628, 1.191e-05, 0.1679, 1.991e-08, 0.1847, 0.9999, 0.2059, 0.9999, 0.2227, 1.991e-08, 0.2279, 1.191e-05, 0.2147, 0.9999, 0.2147, 0.9999, 0.2279, 1.191e-05, 0.2338, 2.067e-05, 0.2247, 1.0, 0.2247, 1.0, 0.2338, 2.067e-05, 0.2401, 2.613e-05, 0.2355, 1.0, 0.2355, 1.0, 0.2401, 2.613e-05, 0.2468, 2.801e-05, 0.2468, 1.0, 0.2468, 1.0, 0.2468, 2.801e-05, 0.2534, 2.613e-05, 0.2581, 1.0, 0.2581, 1.0, 0.2534, 2.613e-05, 0.2598, 2.067e-05, 0.2689, 1.0, 0.2689, 1.0, 0.2598, 2.067e-05, 0.2657, 1.191e-05, 0.2789, 0.9999, 0.2789, 0.9999, 0.2657, 1.191e-05, 0.2709, 1.991e-08, 0.2877, 0.9999, 0.0, 0.9999, 0.01676, 1.991e-08, 0.02192, 1.191e-05, 0.008755, 0.9999, 0.008755, 0.9999, 0.02192, 1.191e-05, 0.02782, 2.067e-05, 0.01874, 1.0, 0.898, 0.7306, 0.8954, 0.7254, 0.8941, 0.7199, 0.8941, 0.7143, 0.8954, 0.7087, 0.898, 0.7036, 0.9017, 0.6989, 0.9064, 0.6949, 0.9119, 0.6918, 0.9181, 0.6897, 0.9247, 0.6886, 0.9313, 0.6886, 0.9379, 0.6897, 0.9441, 0.6918, 0.9496, 0.6949, 0.9543, 0.6989, 0.9581, 0.7036, 0.9606, 0.7087, 0.9619, 0.7143, 0.9619, 0.7199, 0.9606, 0.7254, 0.9581, 0.7306, 0.9543, 0.7352, 0.9496, 0.7392, 0.9441, 0.7423, 0.9379, 0.7445, 0.9313, 0.7456, 0.9247, 0.7456, 0.9181, 0.7445, 0.9119, 0.7423, 0.9064, 0.7392, 0.9017, 0.7352, 0.01874, 1.0, 0.02782, 2.067e-05, 0.03421, 2.613e-05, 0.02958, 1.0, 0.02958, 1.0, 0.03421, 2.613e-05, 0.04086, 2.801e-05, 0.04086, 1.0, 0.4184, 0.688, 0.3823, 0.691, 0.3823, 0.6791, 0.4184, 0.6821, 0.4184, 0.6821, 0.3823, 0.6791, 0.3851, 0.6674, 0.4198, 0.6763, 0.4198, 0.6763, 0.3851, 0.6674, 0.3905, 0.6565, 0.4225, 0.6708, 0.4225, 0.6708, 0.3905, 0.6565, 0.3983, 0.6466, 0.4264, 0.6659, 0.4264, 0.6659, 0.3983, 0.6466, 0.4084, 0.6381, 0.4314, 0.6617, 0.4314, 0.6617, 0.4084, 0.6381, 0.4201, 0.6315, 0.4372, 0.6584, 0.4372, 0.6584, 0.4201, 0.6315, 0.4332, 0.627, 0.4437, 0.6561, 0.4437, 0.6561, 0.4332, 0.627, 0.4471, 0.6247, 0.4506, 0.655, 0.4506, 0.655, 0.4471, 0.6247, 0.4612, 0.6247, 0.4577, 0.655, 0.4577, 0.655, 0.4612, 0.6247, 0.4751, 0.627, 0.4646, 0.6561, 0.4646, 0.6561, 0.4751, 0.627, 0.4882, 0.6315, 0.4711, 0.6584, 0.4711, 0.6584, 0.4882, 0.6315, 0.5, 0.6381, 0.477, 0.6617, 0.477, 0.6617, 0.5, 0.6381, 0.51, 0.6466, 0.482, 0.6659, 0.482, 0.6659, 0.51, 0.6466, 0.5179, 0.6565, 0.4859, 0.6708, 0.4859, 0.6708, 0.5179, 0.6565, 0.5233, 0.6674, 0.4886, 0.6763, 0.4886, 0.6763, 0.5233, 0.6674, 0.526, 0.6791, 0.49, 0.6821, 0.49, 0.6821, 0.526, 0.6791, 0.526, 0.691, 0.49, 0.688, 0.49, 0.688, 0.526, 0.691, 0.5233, 0.7027, 0.4886, 0.6938, 0.4886, 0.6938, 0.5233, 0.7027, 0.5179, 0.7137, 0.4859, 0.6993, 0.4859, 0.6993, 0.5179, 0.7137, 0.51, 0.7236, 0.482, 0.7042, 0.482, 0.7042, 0.51, 0.7236, 0.5, 0.732, 0.477, 0.7084, 0.477, 0.7084, 0.5, 0.732, 0.4882, 0.7386, 0.4711, 0.7117, 0.4711, 0.7117, 0.4882, 0.7386, 0.4751, 0.7432, 0.4646, 0.714, 0.4646, 0.714, 0.4751, 0.7432, 0.4612, 0.7455, 0.4577, 0.7151, 0.4577, 0.7151, 0.4612, 0.7455, 0.4471, 0.7455, 0.4506, 0.7151, 0.4506, 0.7151, 0.4471, 0.7455, 0.4332, 0.7432, 0.4437, 0.714, 0.4437, 0.714, 0.4332, 0.7432, 0.4201, 0.7386, 0.4372, 0.7117, 0.4372, 0.7117, 0.4201, 0.7386, 0.4084, 0.732, 0.4314, 0.7084, 0.4314, 0.7084, 0.4084, 0.732, 0.3983, 0.7236, 0.4264, 0.7042, 0.4264, 0.7042, 0.3983, 0.7236, 0.3905, 0.7137, 0.4225, 0.6993, 0.4225, 0.6993, 0.3905, 0.7137, 0.3851, 0.7027, 0.4198, 0.6938, 0.4198, 0.6938, 0.3851, 0.7027, 0.3823, 0.691, 0.4184, 0.688, 0.5613, 0.7443, 0.5613, 0.7384, 0.5627, 0.7325, 0.5654, 0.7271, 0.5693, 0.7221, 0.5743, 0.718, 0.5801, 0.7147, 0.5866, 0.7124, 0.5936, 0.7112, 0.6006, 0.7112, 0.6075, 0.7124, 0.614, 0.7147, 0.6199, 0.718, 0.6249, 0.7221, 0.6288, 0.7271, 0.6315, 0.7325, 0.6329, 0.7384, 0.6329, 0.7443, 0.6315, 0.7501, 0.6288, 0.7556, 0.6249, 0.7605, 0.6199, 0.7647, 0.614, 0.768, 0.6075, 0.7702, 0.6006, 0.7714, 0.5936, 0.7714, 0.5866, 0.7702, 0.5801, 0.768, 0.5743, 0.7647, 0.5693, 0.7605, 0.5654, 0.7556, 0.5627, 0.7501])
me_sphere.materials.append(mat_material_006)
me_sphere.materials.append(mat_material_001)
me_sphere.materials.append(mat_material_002)
me_sphere.update()

# ---- objects
ob_sphere = bpy.data.objects.new('Sphere', me_sphere)

# ---- transforms, parenting, visibility, modifiers, constraints
ob_sphere.location = (0.0, 0.0, 0.0)
ob_sphere.scale = (0.4081, 0.4081, 0.4081)

# ---- collection membership
col_collection.objects.link(ob_sphere)

# ---- scene / render settings (as saved in the file)
scene.frame_start = 1; scene.frame_end = 250; scene.frame_set(1)
scene.render.engine = 'BLENDER_EEVEE_NEXT'
bpy.context.view_layer.update()

# ---- added for rendering (the .blend has no active camera and no usable light): camera, sun
cam_auto = bpy.data.cameras.new('AutoCamera')
cam_auto.lens = 50.0
cam_auto.sensor_width = 36.0
cam_auto.clip_end = 1000.0
ob_auto_camera = bpy.data.objects.new('AutoCamera', cam_auto)
scene.collection.objects.link(ob_auto_camera)
ob_auto_camera.location = (5.06128, -6.07353, 6.69962)
ob_auto_camera.rotation_euler = (1.09748, -7.21219e-08, 0.694738)
scene.camera = ob_auto_camera
light_auto_sun = bpy.data.lights.new('AutoSun', 'SUN')
light_auto_sun.energy = 3.0
light_auto_sun.angle = 0.0523599
ob_auto_sun = bpy.data.objects.new('AutoSun', light_auto_sun)
scene.collection.objects.link(ob_auto_sun)
ob_auto_sun.rotation_euler = (0.872665, 0.174533, 0.523599)
bpy.context.view_layer.update()
